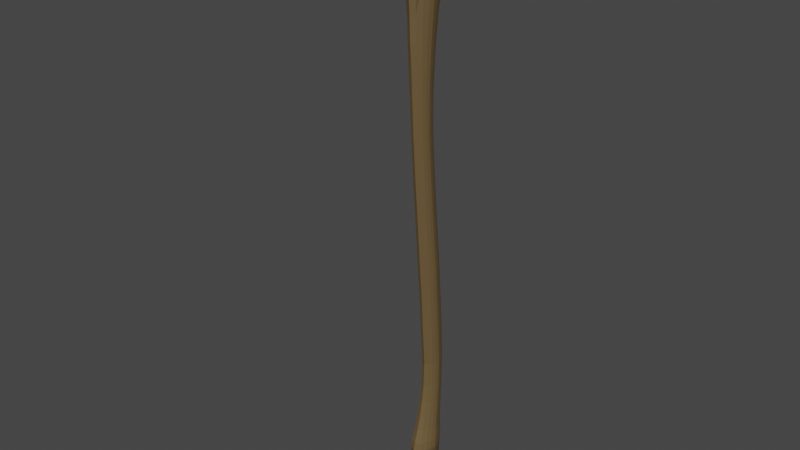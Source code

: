 # Source: axe.blend  (saved by Blender 2.82.7; exported with 4.5.12 LTS)
import bpy
from mathutils import Matrix  # noqa: F401  (used for matrix-valued properties, if any)

bpy.ops.wm.read_factory_settings(use_empty=True)
scene = bpy.context.scene
scene.name = 'Scene'

# ---- collections
col_collection = bpy.data.collections.new('Collection'); scene.collection.children.link(col_collection)

# ---- materials (node trees are filled in below, after node groups)
mat_axehandle = bpy.data.materials.new('AxeHandle')
mat_axehandle.use_transparent_shadow = False
mat_axehead = bpy.data.materials.new('AxeHead')
mat_axehead.use_transparent_shadow = False

# ---- material node trees
mat_axehandle.use_nodes = True; mat_axehandle.node_tree.nodes.clear()
_N = mat_axehandle.node_tree.nodes; _L = mat_axehandle.node_tree.links
n0 = _N.new('ShaderNodeOutputMaterial'); n0.name = 'Material Output'; n0.location = (300, 300)
n1 = _N.new('ShaderNodeBsdfPrincipled'); n1.name = 'Principled BSDF'; n1.location = (10, 300)
n1.distribution = 'GGX'
n1.subsurface_method = 'BURLEY'
n1.inputs[0].default_value = (0.1424, 0.09401, 0.03982, 1.0)
n1.inputs[3].default_value = 1.45
n1.inputs[27].default_value = (0.0, 0.0, 0.0, 1.0)
n1.inputs[28].default_value = 1.0
_L.new(n1.outputs[0], n0.inputs[0])
n0.is_active_output = True
mat_axehead.use_nodes = True; mat_axehead.node_tree.nodes.clear()
_N = mat_axehead.node_tree.nodes; _L = mat_axehead.node_tree.links
n0 = _N.new('ShaderNodeOutputMaterial'); n0.name = 'Material Output'; n0.location = (300, 300)
n1 = _N.new('ShaderNodeBsdfPrincipled'); n1.name = 'Principled BSDF'; n1.location = (10, 300)
n1.distribution = 'GGX'
n1.subsurface_method = 'BURLEY'
n1.inputs[0].default_value = (0.2957, 0.2957, 0.2957, 1.0)
n1.inputs[1].default_value = 1.0
n1.inputs[2].default_value = 0.3
n1.inputs[3].default_value = 1.45
n1.inputs[13].default_value = 1.0
n1.inputs[27].default_value = (0.0, 0.0, 0.0, 1.0)
n1.inputs[28].default_value = 1.0
_L.new(n1.outputs[0], n0.inputs[0])
n0.is_active_output = True

# ---- world
world_world = bpy.data.worlds.new('World'); scene.world = world_world
world_world.use_nodes = True; world_world.node_tree.nodes.clear()
_N = world_world.node_tree.nodes; _L = world_world.node_tree.links
n0 = _N.new('ShaderNodeOutputWorld'); n0.name = 'World Output'; n0.location = (300, 300)
n1 = _N.new('ShaderNodeBackground'); n1.name = 'Background'; n1.location = (10, 300)
n1.inputs[0].default_value = (0.05088, 0.05088, 0.05088, 1.0)
_L.new(n1.outputs[0], n0.inputs[0])
n0.is_active_output = True
world_world.color = (0.05088, 0.05088, 0.05088)
world_world.use_sun_shadow = False
world_world.sun_shadow_jitter_overblur = 0.0

# ---- meshes
me_cylinder = bpy.data.meshes.new('Cylinder')
me_cylinder.from_pydata([(0.0, -0.7659, 1.685), (0.0, -0.864, 2.314), (0.1215, 0.2129, 1.822), (0.1215, 0.1917, 2.289), (-0.1215, 0.2129, 1.822), (-0.1215, 0.1917, 2.289), (0.07865, -0.5106, 1.758), (0.07865, -0.5537, 2.283), (-0.07865, -0.5106, 1.758), (-0.07865, -0.5537, 2.283), (0.0, -0.8732, 2.231), (0.0, -0.878, 2.139), (0.0, -0.8715, 2.044), (0.0, -0.8576, 1.948), (0.0, -0.8397, 1.855), (0.0, -0.812, 1.77), (0.1215, 0.1948, 2.221), (0.1215, 0.1977, 2.157), (0.1215, 0.2007, 2.09), (0.1215, 0.2038, 2.023), (0.1215, 0.2068, 1.955), (0.1215, 0.2098, 1.89), (0.07865, -0.5459, 2.215), (0.07865, -0.5377, 2.141), (0.07865, -0.5298, 2.063), (0.07865, -0.5237, 1.981), (0.07865, -0.5193, 1.902), (0.07865, -0.5152, 1.828), (-0.1215, 0.1948, 2.221), (-0.1215, 0.1977, 2.157), (-0.1215, 0.2007, 2.09), (-0.1215, 0.2038, 2.023), (0.0, 0.2129, 1.822), (0.0, 0.1917, 2.289), (0.0, -0.5537, 2.283), (0.0, -0.5106, 1.758), (0.0, 0.2098, 1.89), (0.0, 0.2068, 1.955), (0.0, 0.2038, 2.023), (0.0, 0.2007, 2.09), (0.0, 0.1977, 2.157), (0.0, 0.1948, 2.221), (-0.1215, 0.2068, 1.955), (0.1118, -0.318, 1.792), (0.1118, -0.3518, 2.272), (-0.1215, 0.2098, 1.89), (-0.07865, -0.5459, 2.215), (-0.07865, -0.5377, 2.141), (0.1118, -0.3206, 1.855), (0.1118, -0.3242, 1.923), (0.1118, -0.328, 1.994), (0.1118, -0.333, 2.068), (0.1118, -0.3392, 2.139), (0.1118, -0.3457, 2.206), (-0.07865, -0.5298, 2.063), (-0.07865, -0.5237, 1.981), (-0.07865, -0.5193, 1.902), (-0.07865, -0.5152, 1.828), (0.0, -0.3518, 2.272), (0.0, -0.318, 1.792), (0.06299, -0.6262, 2.289), (0.04494, -0.7012, 2.299), (0.0256, -0.7737, 2.306), (0.0256, -0.6935, 1.709), (0.04494, -0.6351, 1.725), (0.06299, -0.5729, 1.741), (-0.1118, -0.318, 1.792), (-0.1118, -0.3518, 2.272), (-0.1118, -0.3206, 1.855), (-0.1118, -0.3242, 1.923), (-0.1118, -0.328, 1.994), (0.06299, -0.5862, 1.814), (0.04494, -0.6572, 1.799), (0.0256, -0.7244, 1.786), (0.06299, -0.5968, 1.891), (0.04494, -0.6744, 1.88), (0.0256, -0.752, 1.868), (0.06299, -0.6072, 1.973), (0.04494, -0.6906, 1.965), (0.0256, -0.7771, 1.956), (0.06299, -0.6152, 2.058), (0.04494, -0.7007, 2.053), (0.0256, -0.7906, 2.048), (0.06299, -0.6209, 2.141), (0.04494, -0.704, 2.14), (0.0256, -0.7918, 2.14), (0.06299, -0.6258, 2.219), (0.04494, -0.7057, 2.223), (0.0256, -0.7856, 2.227), (-0.1118, -0.333, 2.068), (-0.1118, -0.3392, 2.139), (-0.1118, -0.3457, 2.206), (-0.06299, -0.6262, 2.289), (-0.04494, -0.7012, 2.299), (-0.0256, -0.7737, 2.306), (-0.0256, -0.6935, 1.709), (0.0, -0.6262, 2.289), (0.0, -0.7012, 2.299), (-2.134e-11, -0.7737, 2.306), (0.0, -0.5729, 1.741), (0.0, -0.6351, 1.725), (-2.134e-11, -0.6935, 1.709), (-0.04494, -0.6351, 1.725), (-0.06299, -0.5729, 1.741), (-0.06299, -0.5862, 1.814), (-0.04494, -0.6572, 1.799), (-0.0256, -0.7244, 1.786), (-0.06299, -0.5968, 1.891), (-0.04494, -0.6744, 1.88), (-0.0256, -0.752, 1.868), (-0.06299, -0.6072, 1.973), (-0.04494, -0.6906, 1.965), (-0.0256, -0.7771, 1.956), (-0.06299, -0.6152, 2.058), (-0.04494, -0.7007, 2.053), (-0.0256, -0.7906, 2.048), (-0.06299, -0.6209, 2.141), (-0.04494, -0.704, 2.14), (-0.0256, -0.7918, 2.14), (-0.06299, -0.6258, 2.219), (-0.04494, -0.7057, 2.223), (-0.0256, -0.7856, 2.227), (0.0, 0.1522, -2.736), (0.01291, 0.09814, -2.775), (0.02019, 0.107, -2.769), (0.02439, 0.1154, -2.763), (0.0264, 0.1236, -2.757), (0.02439, 0.1318, -2.751), (0.0, 0.09452, -2.778), (-0.01291, 0.09814, -2.775), (-0.02019, 0.107, -2.769), (-0.02439, 0.1154, -2.763), (-0.0264, 0.1236, -2.757), (-0.02439, 0.1318, -2.751), (-0.02077, 0.1404, -2.745), (-0.01201, 0.1489, -2.739), (0.0, 0.1295, 1.628), (0.02077, 0.1404, -2.745), (0.01201, 0.1489, -2.739), (0.05769, -0.2196, 1.59), (0.0, -0.2429, 1.587), (-0.05769, -0.2196, 1.59), (-0.0775, -0.1621, 1.596), (-0.09962, -0.1082, 1.602), (-0.1102, -0.05536, 1.608), (-0.09962, -0.002543, 1.613), (-0.08053, 0.05319, 1.619), (-0.05292, 0.1078, 1.625), (0.0775, -0.1621, 1.596), (0.09962, -0.1082, 1.602), (0.1102, -0.05536, 1.608), (0.09962, -0.002543, 1.613), (0.08053, 0.05319, 1.619), (0.05292, 0.1078, 1.625), (0.0, -0.1463, -2.496), (-0.05842, -0.126, -2.496), (-0.09134, -0.07636, -2.495), (-0.1104, -0.02971, -2.495), (-0.1195, 0.01597, -2.494), (-0.1104, 0.06166, -2.494), (-0.09395, 0.1099, -2.493), (-0.05432, 0.1571, -2.493), (0.0, 0.1759, -2.493), (0.05842, -0.126, -2.496), (0.09134, -0.07636, -2.495), (0.1104, -0.02971, -2.495), (0.1195, 0.01597, -2.494), (0.1104, 0.06166, -2.494), (0.09395, 0.1099, -2.493), (0.05432, 0.1571, -2.493), (0.05876, -0.1206, -2.523), (0.05735, -0.1028, -2.557), (0.05603, -0.08296, -2.59), (0.05332, -0.05779, -2.625), (0.05031, -0.03858, -2.659), (0.04668, -0.01691, -2.687), (0.03874, 0.0148, -2.721), (0.02823, 0.04896, -2.754), (0.09098, -0.07117, -2.521), (0.08774, -0.05549, -2.553), (0.08494, -0.03794, -2.585), (0.08047, -0.01619, -2.618), (0.07596, -0.0003485, -2.651), (0.07075, 0.01779, -2.678), (0.05911, 0.04313, -2.712), (0.04348, 0.06935, -2.746), (0.1093, -0.02544, -2.52), (0.1044, -0.0126, -2.551), (0.09983, 0.002185, -2.582), (0.0935, 0.02042, -2.613), (0.08749, 0.03304, -2.645), (0.08116, 0.04806, -2.671), (0.06799, 0.068, -2.705), (0.05064, 0.08758, -2.739), (0.1178, 0.01936, -2.519), (0.1114, 0.02942, -2.548), (0.1054, 0.04147, -2.579), (0.09762, 0.05622, -2.609), (0.09053, 0.06564, -2.639), (0.08361, 0.07756, -2.664), (0.07022, 0.09223, -2.697), (0.05296, 0.1054, -2.731), (0.1085, 0.06395, -2.517), (0.1023, 0.07091, -2.546), (0.09634, 0.07995, -2.576), (0.08891, 0.09106, -2.604), (0.08228, 0.09728, -2.633), (0.07597, 0.1062, -2.657), (0.06393, 0.1159, -2.69), (0.04843, 0.1229, -2.724), (0.0, -0.1413, -2.524), (0.0, -0.1233, -2.559), (0.0, -0.1033, -2.593), (0.0, -0.07715, -2.629), (0.0, -0.05666, -2.663), (0.0, -0.03332, -2.692), (0.0, 0.001617, -2.726), (0.0, 0.03983, -2.758), (-0.05876, -0.1206, -2.523), (-0.05735, -0.1028, -2.557), (-0.05603, -0.08296, -2.59), (-0.05332, -0.05779, -2.625), (-0.05031, -0.03858, -2.659), (-0.04668, -0.01691, -2.687), (-0.03874, 0.0148, -2.721), (-0.02823, 0.04896, -2.754), (-0.09098, -0.07117, -2.521), (-0.08774, -0.05549, -2.553), (-0.08494, -0.03794, -2.585), (-0.08047, -0.01619, -2.618), (-0.07596, -0.0003485, -2.651), (-0.07075, 0.01779, -2.678), (-0.05911, 0.04313, -2.712), (-0.04348, 0.06935, -2.746), (-0.1093, -0.02544, -2.52), (-0.1044, -0.0126, -2.551), (-0.09983, 0.002185, -2.582), (-0.0935, 0.02042, -2.613), (-0.08749, 0.03304, -2.645), (-0.08116, 0.04806, -2.671), (-0.06799, 0.068, -2.705), (-0.05064, 0.08758, -2.739), (-0.1178, 0.01936, -2.519), (-0.1114, 0.02942, -2.548), (-0.1054, 0.04147, -2.579), (-0.09762, 0.05622, -2.609), (-0.09053, 0.06564, -2.639), (-0.08361, 0.07756, -2.664), (-0.07022, 0.09223, -2.697), (-0.05296, 0.1054, -2.731), (-0.1085, 0.06395, -2.517), (-0.1023, 0.07091, -2.546), (-0.09634, 0.07995, -2.576), (-0.08891, 0.09106, -2.604), (-0.08228, 0.09728, -2.633), (-0.07597, 0.1062, -2.657), (-0.06393, 0.1159, -2.69), (-0.04843, 0.1229, -2.724), (-0.09219, 0.1108, -2.516), (-0.08652, 0.114, -2.544), (-0.08099, 0.1193, -2.573), (-0.07423, 0.1259, -2.601), (-0.06828, 0.1283, -2.629), (-0.06284, 0.1339, -2.652), (-0.05293, 0.1387, -2.684), (-0.0404, 0.1401, -2.717), (-0.05321, 0.1566, -2.515), (-0.04976, 0.1561, -2.543), (-0.04636, 0.1575, -2.571), (-0.04227, 0.1598, -2.597), (-0.03872, 0.1583, -2.624), (-0.03555, 0.1607, -2.646), (-0.02998, 0.1608, -2.677), (-0.02301, 0.1568, -2.71), (0.0, 0.1634, -2.708), (0.0, 0.1694, -2.675), (0.0, 0.1712, -2.644), (0.0, 0.1701, -2.623), (0.0, 0.1731, -2.596), (0.0, 0.1727, -2.57), (0.0, 0.1728, -2.542), (0.0, 0.1748, -2.515), (0.09219, 0.1108, -2.516), (0.08652, 0.114, -2.544), (0.08099, 0.1193, -2.573), (0.07423, 0.1259, -2.601), (0.06828, 0.1283, -2.629), (0.06284, 0.1339, -2.652), (0.05293, 0.1387, -2.684), (0.0, 0.05807, -2.772), (-0.02255, 0.06506, -2.768), (-0.0349, 0.08111, -2.76), (-0.04113, 0.09569, -2.753), (-0.0435, 0.1099, -2.745), (-0.03992, 0.124, -2.738), (-0.03352, 0.1382, -2.731), (-0.0192, 0.152, -2.724), (0.0, 0.1575, -2.721), (0.0, 0.199, -1.65), (0.0404, 0.1401, -2.717), (0.05321, 0.1566, -2.515), (0.04976, 0.1561, -2.543), (0.04636, 0.1575, -2.571), (0.04227, 0.1598, -2.597), (0.03872, 0.1583, -2.624), (0.03555, 0.1607, -2.646), (0.0, -0.01314, -1.665), (-0.0386, 0.0001768, -1.664), (-0.06035, 0.03289, -1.661), (-0.07292, 0.06361, -1.659), (-0.07892, 0.0937, -1.657), (-0.07292, 0.1238, -1.655), (-0.06207, 0.1555, -1.653), (-0.03589, 0.1866, -1.65), (0.02998, 0.1608, -2.677), (0.02301, 0.1568, -2.71), (0.0, -0.02069, -1.893), (-0.03988, -0.006914, -1.892), (-0.06235, 0.02693, -1.891), (-0.07533, 0.05872, -1.889), (-0.08154, 0.08984, -1.888), (-0.07533, 0.121, -1.887), (-0.06413, 0.1538, -1.885), (-0.03708, 0.186, -1.884), (0.0, 0.1988, -1.883), (0.02255, 0.06506, -2.768), (0.0349, 0.08111, -2.76), (0.04113, 0.09569, -2.753), (0.0, -0.06793, -2.194), (-0.04592, -0.05205, -2.194), (-0.0718, -0.01303, -2.193), (-0.08675, 0.02361, -2.192), (-0.0939, 0.0595, -2.191), (-0.08675, 0.09538, -2.19), (-0.07385, 0.1332, -2.189), (-0.0427, 0.1703, -2.188), (0.0, 0.1851, -2.188), (0.0, 0.1915, -2.036), (0.0435, 0.1099, -2.745), (0.03992, 0.124, -2.738), (0.03352, 0.1382, -2.731), (0.0192, 0.152, -2.724), (0.0, -0.03943, -2.044), (-0.04193, -0.02493, -2.043), (-0.06556, 0.01068, -2.042), (-0.07921, 0.04412, -2.041), (-0.08574, 0.07687, -2.04), (-0.07921, 0.1096, -2.038), (-0.06743, 0.1442, -2.037), (-0.03899, 0.178, -2.036), (0.0386, 0.0001768, -1.664), (0.06035, 0.03289, -1.661), (0.07292, 0.06361, -1.659), (0.07892, 0.0937, -1.657), (0.07292, 0.1238, -1.655), (0.06207, 0.1555, -1.653), (0.03589, 0.1866, -1.65), (0.0, -0.1334, -2.424), (-0.05673, -0.1137, -2.424), (-0.08869, -0.0655, -2.423), (-0.1072, -0.02021, -2.423), (-0.116, 0.02414, -2.422), (-0.1072, 0.06849, -2.422), (-0.09122, 0.1153, -2.421), (-0.05274, 0.1611, -2.42), (0.0, 0.1794, -2.42), (0.0, 0.1783, -2.304), (0.03988, -0.006914, -1.892), (0.06235, 0.02693, -1.891), (0.07533, 0.05872, -1.889), (0.08154, 0.08984, -1.888), (0.07533, 0.121, -1.887), (0.06413, 0.1538, -1.885), (0.0, -0.09667, -2.309), (-0.04989, -0.07941, -2.309), (-0.078, -0.037, -2.308), (-0.09425, 0.002819, -2.307), (-0.102, 0.04182, -2.307), (-0.09425, 0.08082, -2.306), (-0.08023, 0.122, -2.305), (-0.04639, 0.1623, -2.304), (0.0, 0.1401, -0.7609), (0.03708, 0.186, -1.884), (0.04592, -0.05205, -2.194), (0.0718, -0.01303, -2.193), (0.08675, 0.02361, -2.192), (0.0939, 0.0595, -2.191), (0.0, -0.07779, -0.7852), (-0.03979, -0.06412, -0.7836), (-0.06221, -0.03051, -0.7799), (-0.07516, 0.001048, -0.7764), (-0.08135, 0.03195, -0.7729), (-0.07516, 0.06286, -0.7695), (-0.06398, 0.09547, -0.7658), (-0.03699, 0.1274, -0.7623), (0.08675, 0.09538, -2.19), (0.07385, 0.1332, -2.189), (0.0427, 0.1703, -2.188), (0.04193, -0.02493, -2.043), (0.0, -0.03362, -1.375), (-0.03981, -0.01991, -1.374), (-0.06224, 0.01379, -1.371), (-0.07519, 0.04544, -1.369), (-0.08139, 0.07643, -1.366), (-0.07519, 0.1074, -1.363), (-0.06401, 0.1401, -1.361), (-0.03701, 0.1721, -1.358), (0.0, 0.1849, -1.357), (0.0, 0.1619, -1.06), (0.06556, 0.01068, -2.042), (0.07921, 0.04412, -2.041), (0.08574, 0.07687, -2.04), (0.07921, 0.1096, -2.038), (0.06743, 0.1442, -2.037), (0.03899, 0.178, -2.036), (0.0, -0.05205, -1.079), (-0.039, -0.03862, -1.078), (-0.06098, -0.00562, -1.075), (-0.07368, 0.02537, -1.072), (-0.07975, 0.05572, -1.069), (-0.07368, 0.08607, -1.067), (-0.06272, 0.1181, -1.064), (-0.03626, 0.1494, -1.061), (0.0, 0.03411, 0.4226), (0.05673, -0.1137, -2.424), (0.08869, -0.0655, -2.423), (0.1072, -0.02021, -2.423), (0.116, 0.02414, -2.422), (0.1072, 0.06849, -2.422), (0.09122, 0.1153, -2.421), (0.05274, 0.1611, -2.42), (0.0, -0.1739, 0.4119), (-0.03778, -0.1608, 0.4126), (-0.05906, -0.1288, 0.4142), (-0.07136, -0.09864, 0.4158), (-0.07724, -0.06914, 0.4173), (-0.07136, -0.03964, 0.4188), (-0.06074, -0.00851, 0.4204), (-0.03512, 0.02197, 0.422), (0.04989, -0.07941, -2.309), (0.078, -0.037, -2.308), (0.09425, 0.002819, -2.307), (0.102, 0.04182, -2.307), (0.0, -0.1167, -0.3022), (-0.0381, -0.1035, -0.3011), (-0.05957, -0.0713, -0.2982), (-0.07197, -0.04102, -0.2956), (-0.0779, -0.01136, -0.2929), (-0.07197, 0.0183, -0.2903), (-0.06126, 0.04959, -0.2876), (-0.03542, 0.08023, -0.2849), (0.0, 0.09243, -0.2838), (0.0, 0.06073, 0.06941), (0.09425, 0.08082, -2.306), (0.08023, 0.122, -2.305), (0.04639, 0.1623, -2.304), (0.03979, -0.06412, -0.7836), (0.06221, -0.03051, -0.7799), (0.0, -0.1478, 0.05484), (-0.03794, -0.1347, 0.05575), (-0.05931, -0.1026, 0.058), (-0.07166, -0.07237, 0.06011), (-0.07757, -0.04279, 0.06217), (-0.07166, -0.01321, 0.06424), (-0.061, 0.018, 0.06642), (-0.03527, 0.04856, 0.06856), (0.0, 0.02791, 0.7672), (0.07516, 0.001048, -0.7764), (0.08135, 0.03195, -0.7729), (0.07516, 0.06286, -0.7695), (0.06398, 0.09547, -0.7658), (0.03699, 0.1274, -0.7623), (0.03981, -0.01991, -1.374), (0.0, -0.1929, 0.7526), (-0.04015, -0.1791, 0.7535), (-0.06278, -0.145, 0.7558), (-0.07585, -0.113, 0.7579), (-0.0821, -0.08171, 0.76), (-0.07585, -0.05039, 0.762), (-0.06457, -0.01734, 0.7642), (-0.03733, 0.01502, 0.7664), (0.0, 0.05829, 1.193), (0.06224, 0.01379, -1.371), (0.07519, 0.04544, -1.369), (0.08139, 0.07643, -1.366), (0.07519, 0.1074, -1.363), (0.06401, 0.1401, -1.361), (0.03701, 0.1721, -1.358), (0.0, -0.2203, 1.174), (-0.04306, -0.2028, 1.175), (-0.0716, -0.1599, 1.178), (-0.08809, -0.1195, 1.181), (-0.09597, -0.07999, 1.184), (-0.08809, -0.04048, 1.186), (-0.07385, 0.001211, 1.189), (-0.0395, 0.04203, 1.192), (0.039, -0.03862, -1.078), (0.06098, -0.00562, -1.075), (0.07368, 0.02537, -1.072), (0.07975, 0.05572, -1.069), (0.07368, 0.08607, -1.067), (0.0, -0.2054, 0.9636), (-0.04405, -0.1902, 0.9646), (-0.06887, -0.1528, 0.9672), (-0.08321, -0.1178, 0.9695), (-0.09006, -0.0834, 0.9719), (-0.08321, -0.04904, 0.9742), (-0.07083, -0.01278, 0.9766), (-0.04095, 0.02272, 0.979), (0.0, 0.03686, 0.98), (0.0, 0.08569, 1.41), (0.06272, 0.1181, -1.064), (0.03626, 0.1494, -1.061), (0.03778, -0.1608, 0.4126), (0.05906, -0.1288, 0.4142), (0.07136, -0.09864, 0.4158), (0.0, -0.2284, 1.381), (-0.04434, -0.2087, 1.383), (-0.07658, -0.1603, 1.387), (-0.0952, -0.1148, 1.392), (-0.1041, -0.07022, 1.396), (-0.0952, -0.02567, 1.4), (-0.07913, 0.02133, 1.404), (-0.04032, 0.06736, 1.408), (0.07724, -0.06914, 0.4173), (0.07136, -0.03964, 0.4188), (0.06074, -0.00851, 0.4204), (0.03512, 0.02197, 0.422), (0.0381, -0.1035, -0.3011), (0.05957, -0.0713, -0.2982), (0.07197, -0.04102, -0.2956), (0.0779, -0.01136, -0.2929), (0.07197, 0.0183, -0.2903), (0.06126, 0.04959, -0.2876), (0.03542, 0.08023, -0.2849), (0.03794, -0.1347, 0.05575), (0.05931, -0.1026, 0.058), (0.07166, -0.07237, 0.06011), (0.07757, -0.04279, 0.06217), (0.07166, -0.01321, 0.06424), (0.061, 0.018, 0.06642), (0.03527, 0.04856, 0.06856), (0.04015, -0.1791, 0.7535), (0.06278, -0.145, 0.7558), (0.07585, -0.113, 0.7579), (0.0821, -0.08171, 0.76), (0.07585, -0.05039, 0.762), (0.06457, -0.01734, 0.7642), (0.03733, 0.01502, 0.7664), (0.04306, -0.2028, 1.175), (0.0716, -0.1599, 1.178), (0.08809, -0.1195, 1.181), (0.09597, -0.07999, 1.184), (0.08809, -0.04048, 1.186), (0.07385, 0.001211, 1.189), (0.0395, 0.04203, 1.192), (0.04405, -0.1902, 0.9646), (0.06887, -0.1528, 0.9672), (0.08321, -0.1178, 0.9695), (0.09006, -0.0834, 0.9719), (0.08321, -0.04904, 0.9742), (0.07083, -0.01278, 0.9766), (0.04095, 0.02272, 0.979), (0.04434, -0.2087, 1.383), (0.07658, -0.1603, 1.387), (0.0952, -0.1148, 1.392), (0.1041, -0.07022, 1.396), (0.0952, -0.02567, 1.4), (0.07913, 0.02133, 1.404), (0.04032, 0.06736, 1.408), (-2.303e-07, 0.1167, 2.301), (0.05698, -0.2307, 2.289), (0.07639, -0.1735, 2.291), (0.09827, -0.1198, 2.293), (0.1087, -0.06729, 2.294), (0.09827, -0.01473, 2.296), (-2.303e-07, -0.2539, 2.288), (-0.05698, -0.2307, 2.289), (-0.07639, -0.1735, 2.291), (-0.09828, -0.1198, 2.293), (-0.1087, -0.06729, 2.294), (-0.09828, -0.01473, 2.296), (-0.07939, 0.04073, 2.298), (-0.05226, 0.09503, 2.3), (0.07939, 0.04073, 2.298), (0.05226, 0.09503, 2.3), (0.0, 0.1124, 1.816), (0.07658, -0.1777, 1.8), (0.0571, -0.2349, 1.796), (0.0, -0.2581, 1.795), (0.05236, 0.09082, 1.815), (0.07957, 0.03652, 1.812), (0.09849, -0.01893, 1.809), (0.109, -0.07149, 1.806), (0.0985, -0.1241, 1.803), (-0.07658, -0.1777, 1.8), (-0.0571, -0.2349, 1.796), (-0.05236, 0.09082, 1.815), (-0.07957, 0.03652, 1.812), (-0.09849, -0.01893, 1.809), (-0.109, -0.07149, 1.806), (-0.0985, -0.1241, 1.803), (0.0, 0.1164, 2.286), (0.05698, -0.2309, 2.276), (0.0, -0.2541, 2.275), (-0.05226, 0.09479, 2.286), (-0.07939, 0.04049, 2.284), (-0.09828, -0.01496, 2.282), (-0.1087, -0.06751, 2.281), (-0.09828, -0.1201, 2.279), (-0.07639, -0.1737, 2.278), (0.05226, 0.09479, 2.286), (0.07939, 0.04049, 2.284), (0.09827, -0.01496, 2.282), (0.1087, -0.06751, 2.281), (0.09827, -0.1201, 2.279), (0.07639, -0.1737, 2.278), (-0.05698, -0.2309, 2.276)], [], [(66, 8, 57, 68), (41, 33, 3, 16), (88, 62, 1, 10), (115, 12, 11, 118), (101, 63, 0), (5, 67, 58, 604, 617, 610, 609, 608, 607, 606, 605, 602, 33), (69, 56, 55, 70), (59, 43, 6, 35), (53, 44, 7, 22), (91, 46, 9, 67), (121, 10, 1, 94), (59, 35, 8, 66), (43, 48, 27, 6), (48, 49, 26, 27), (49, 50, 25, 26), (50, 51, 24, 25), (51, 52, 23, 24), (52, 53, 22, 23), (118, 11, 10, 121), (90, 47, 46, 91), (94, 1, 98), (67, 9, 34, 58), (37, 42, 31, 38), (38, 31, 30, 39), (63, 73, 15, 0), (73, 76, 14, 15), (76, 79, 13, 14), (79, 82, 12, 13), (82, 85, 11, 12), (85, 88, 10, 11), (32, 36, 21, 2), (36, 37, 20, 21), (37, 38, 19, 20), (38, 39, 18, 19), (39, 40, 17, 18), (40, 41, 16, 17), (106, 15, 14, 109), (119, 120, 93, 92), (101, 0, 95), (92, 93, 97, 96), (105, 106, 109, 108), (8, 103, 104, 57), (54, 113, 116, 47), (110, 111, 114, 113), (62, 98, 1), (120, 121, 94, 93), (93, 94, 98, 97), (44, 58, 34, 7), (41, 28, 5, 33), (68, 57, 56, 69), (3, 33, 602, 611, 612, 613, 614, 615, 616, 603, 604, 58, 44), (95, 0, 15, 106), (32, 4, 45, 36), (36, 45, 42, 37), (39, 30, 29, 40), (40, 29, 28, 41), (89, 54, 47, 90), (109, 14, 13, 112), (17, 16, 53, 52), (18, 17, 52, 51), (19, 18, 51, 50), (20, 19, 50, 49), (21, 20, 49, 48), (2, 21, 48, 43), (16, 3, 44, 53), (32, 2, 43, 59, 589, 588, 587, 594, 593, 592, 591, 590, 586), (70, 55, 54, 89), (112, 13, 12, 115), (42, 69, 70, 31), (4, 66, 68, 45), (32, 586, 597, 598, 599, 600, 601, 595, 596, 589, 59, 66, 4), (103, 102, 105, 104), (35, 99, 103, 8), (100, 101, 95, 102), (7, 34, 96, 60), (60, 96, 97, 61), (61, 97, 98, 62), (113, 114, 117, 116), (114, 115, 118, 117), (55, 110, 113, 54), (47, 116, 119, 46), (116, 117, 120, 119), (117, 118, 121, 120), (111, 112, 115, 114), (107, 108, 111, 110), (57, 104, 107, 56), (56, 107, 110, 55), (108, 109, 112, 111), (104, 105, 108, 107), (45, 68, 69, 42), (28, 91, 67, 5), (9, 92, 96, 34), (102, 95, 106, 105), (99, 100, 102, 103), (46, 119, 92, 9), (23, 22, 86, 83), (83, 86, 87, 84), (84, 87, 88, 85), (24, 23, 83, 80), (80, 83, 84, 81), (81, 84, 85, 82), (25, 24, 80, 77), (77, 80, 81, 78), (78, 81, 82, 79), (26, 25, 77, 74), (74, 77, 78, 75), (75, 78, 79, 76), (27, 26, 74, 71), (71, 74, 75, 72), (72, 75, 76, 73), (6, 27, 71, 65), (65, 71, 72, 64), (64, 72, 73, 63), (31, 70, 89, 30), (30, 89, 90, 29), (29, 90, 91, 28), (35, 6, 65, 99), (99, 65, 64, 100), (100, 64, 63, 101), (22, 7, 60, 86), (86, 60, 61, 87), (87, 61, 62, 88), (148, 149, 594, 587), (149, 150, 593, 594), (150, 151, 592, 593), (151, 152, 591, 592), (152, 153, 590, 591), (153, 136, 586, 590), (569, 510, 136, 153), (140, 589, 596, 141), (141, 596, 595, 142), (142, 595, 601, 143), (143, 601, 600, 144), (144, 600, 599, 145), (145, 599, 598, 146), (146, 598, 597, 147), (147, 597, 586, 136), (140, 139, 588, 589), (523, 147, 136, 510), (522, 146, 147, 523), (521, 145, 146, 522), (520, 144, 145, 521), (519, 143, 144, 520), (518, 142, 143, 519), (517, 141, 142, 518), (516, 140, 141, 517), (553, 554, 568, 567), (554, 555, 569, 568), (551, 552, 566, 565), (549, 550, 564, 563), (473, 542, 556, 501), (543, 544, 558, 557), (545, 546, 560, 559), (547, 548, 562, 561), (568, 569, 153, 152), (170, 178, 164, 163), (315, 274, 275, 314), (299, 315, 314, 288), (209, 299, 288, 208), (201, 209, 208, 200), (193, 201, 200, 192), (192, 200, 199, 191), (210, 154, 155, 218), (218, 155, 156, 226), (226, 156, 157, 234), (234, 157, 158, 242), (242, 158, 159, 250), (250, 159, 160, 258), (258, 160, 161, 266), (266, 161, 162, 281), (296, 273, 274, 297), (273, 272, 275, 274), (272, 271, 276, 275), (271, 270, 277, 276), (270, 269, 278, 277), (269, 268, 279, 278), (268, 267, 280, 279), (267, 266, 281, 280), (295, 265, 273, 296), (265, 264, 272, 273), (264, 263, 271, 272), (263, 262, 270, 271), (262, 261, 269, 270), (261, 260, 268, 269), (260, 259, 267, 268), (259, 258, 266, 267), (294, 257, 265, 295), (257, 256, 264, 265), (256, 255, 263, 264), (255, 254, 262, 263), (254, 253, 261, 262), (253, 252, 260, 261), (252, 251, 259, 260), (251, 250, 258, 259), (293, 249, 257, 294), (249, 248, 256, 257), (248, 247, 255, 256), (247, 246, 254, 255), (246, 245, 253, 254), (245, 244, 252, 253), (244, 243, 251, 252), (243, 242, 250, 251), (292, 241, 249, 293), (241, 240, 248, 249), (240, 239, 247, 248), (239, 238, 246, 247), (238, 237, 245, 246), (237, 236, 244, 245), (236, 235, 243, 244), (235, 234, 242, 243), (291, 233, 241, 292), (233, 232, 240, 241), (232, 231, 239, 240), (231, 230, 238, 239), (230, 229, 237, 238), (229, 228, 236, 237), (228, 227, 235, 236), (227, 226, 234, 235), (290, 225, 233, 291), (225, 224, 232, 233), (224, 223, 231, 232), (223, 222, 230, 231), (222, 221, 229, 230), (221, 220, 228, 229), (220, 219, 227, 228), (219, 218, 226, 227), (289, 217, 225, 290), (217, 216, 224, 225), (216, 215, 223, 224), (215, 214, 222, 223), (214, 213, 221, 222), (213, 212, 220, 221), (212, 211, 219, 220), (211, 210, 218, 219), (213, 173, 172, 212), (179, 187, 186, 178), (181, 189, 188, 180), (183, 191, 190, 182), (185, 193, 192, 184), (187, 195, 194, 186), (189, 197, 196, 188), (191, 199, 198, 190), (212, 172, 171, 211), (325, 326, 185, 177), (180, 188, 187, 179), (182, 190, 189, 181), (184, 192, 191, 183), (326, 327, 193, 185), (188, 196, 195, 187), (190, 198, 197, 189), (215, 175, 174, 214), (327, 338, 201, 193), (195, 203, 202, 194), (196, 204, 203, 195), (197, 205, 204, 196), (198, 206, 205, 197), (199, 207, 206, 198), (200, 208, 207, 199), (217, 177, 176, 216), (338, 339, 209, 201), (203, 283, 282, 202), (204, 284, 283, 203), (205, 285, 284, 204), (206, 286, 285, 205), (207, 287, 286, 206), (208, 288, 287, 207), (171, 179, 178, 170), (339, 340, 299, 209), (283, 301, 300, 282), (284, 302, 301, 283), (285, 303, 302, 284), (286, 304, 303, 285), (287, 305, 304, 286), (288, 314, 305, 287), (173, 181, 180, 172), (340, 341, 315, 299), (301, 280, 281, 300), (302, 279, 280, 301), (303, 278, 279, 302), (304, 277, 278, 303), (305, 276, 277, 304), (314, 275, 276, 305), (175, 183, 182, 174), (341, 297, 274, 315), (300, 281, 162, 169), (282, 300, 169, 168), (202, 282, 168, 167), (194, 202, 167, 166), (186, 194, 166, 165), (178, 186, 165, 164), (177, 185, 184, 176), (210, 170, 163, 154), (516, 563, 139, 140), (563, 564, 148, 139), (564, 565, 149, 148), (565, 566, 150, 149), (566, 567, 151, 150), (567, 568, 152, 151), (176, 184, 183, 175), (174, 182, 181, 173), (172, 180, 179, 171), (289, 325, 177, 217), (216, 176, 175, 215), (214, 174, 173, 213), (211, 171, 170, 210), (128, 123, 325, 289), (128, 289, 290, 129), (129, 290, 291, 130), (130, 291, 292, 131), (131, 292, 293, 132), (132, 293, 294, 133), (133, 294, 295, 134), (134, 295, 296, 135), (135, 296, 297, 122), (123, 124, 326, 325), (124, 125, 327, 326), (125, 126, 338, 327), (126, 127, 339, 338), (127, 137, 340, 339), (137, 138, 341, 340), (138, 122, 297, 341), (316, 367, 350, 306), (316, 306, 307, 317), (317, 307, 308, 318), (318, 308, 309, 319), (319, 309, 310, 320), (320, 310, 311, 321), (321, 311, 312, 322), (322, 312, 313, 323), (323, 313, 298, 324), (349, 323, 324, 337), (348, 322, 323, 349), (347, 321, 322, 348), (346, 320, 321, 347), (345, 319, 320, 346), (344, 318, 319, 345), (343, 317, 318, 344), (342, 316, 317, 343), (409, 410, 369, 368), (398, 409, 368, 367), (411, 412, 371, 370), (413, 414, 382, 372), (382, 324, 298, 356), (371, 372, 355, 354), (369, 370, 353, 352), (367, 368, 351, 350), (383, 384, 409, 398), (385, 386, 411, 410), (395, 396, 413, 412), (397, 336, 337, 414), (168, 169, 430, 429), (166, 167, 428, 427), (164, 165, 426, 425), (163, 164, 425, 424), (373, 328, 329, 374), (374, 329, 330, 375), (375, 330, 331, 376), (376, 331, 332, 377), (377, 332, 333, 378), (378, 333, 334, 379), (379, 334, 335, 380), (380, 335, 336, 366), (368, 369, 352, 351), (370, 371, 354, 353), (372, 382, 356, 355), (414, 337, 324, 382), (412, 413, 372, 371), (410, 411, 370, 369), (342, 398, 367, 316), (373, 439, 383, 328), (328, 342, 343, 329), (329, 343, 344, 330), (330, 344, 345, 331), (331, 345, 346, 332), (332, 346, 347, 333), (333, 347, 348, 334), (334, 348, 349, 335), (335, 349, 337, 336), (161, 364, 365, 162), (160, 363, 364, 161), (159, 362, 363, 160), (158, 361, 362, 159), (157, 360, 361, 158), (156, 359, 360, 157), (155, 358, 359, 156), (154, 357, 358, 155), (455, 366, 336, 397), (328, 383, 398, 342), (454, 455, 397, 396), (453, 454, 396, 395), (442, 453, 395, 386), (441, 442, 386, 385), (440, 441, 385, 384), (439, 440, 384, 383), (364, 380, 366, 365), (363, 379, 380, 364), (362, 378, 379, 363), (361, 377, 378, 362), (360, 376, 377, 361), (359, 375, 376, 360), (358, 374, 375, 359), (357, 373, 374, 358), (154, 163, 424, 357), (430, 365, 366, 455), (165, 166, 427, 426), (167, 168, 429, 428), (169, 162, 365, 430), (396, 397, 414, 413), (386, 395, 412, 411), (384, 385, 410, 409), (496, 497, 457, 456), (498, 499, 468, 467), (500, 511, 470, 469), (512, 408, 381, 471), (355, 356, 487, 486), (353, 354, 485, 484), (351, 352, 483, 482), (350, 351, 482, 472), (415, 387, 388, 416), (416, 388, 389, 417), (417, 389, 390, 418), (418, 390, 391, 419), (419, 391, 392, 420), (420, 392, 393, 421), (421, 393, 394, 422), (422, 394, 381, 408), (313, 406, 407, 298), (312, 405, 406, 313), (311, 404, 405, 312), (310, 403, 404, 311), (309, 402, 403, 310), (308, 401, 402, 309), (307, 400, 401, 308), (306, 399, 400, 307), (357, 424, 439, 373), (415, 496, 456, 387), (424, 425, 440, 439), (425, 426, 441, 440), (426, 427, 442, 441), (427, 428, 453, 442), (428, 429, 454, 453), (429, 430, 455, 454), (406, 422, 408, 407), (405, 421, 422, 406), (404, 420, 421, 405), (403, 419, 420, 404), (402, 418, 419, 403), (401, 417, 418, 402), (400, 416, 417, 401), (399, 415, 416, 400), (306, 350, 472, 399), (487, 407, 408, 512), (352, 353, 484, 483), (354, 355, 486, 485), (356, 298, 407, 487), (511, 512, 471, 470), (499, 500, 469, 468), (497, 498, 467, 457), (535, 536, 514, 513), (537, 538, 524, 515), (539, 540, 526, 525), (541, 452, 423, 527), (470, 471, 534, 533), (468, 469, 532, 531), (457, 467, 530, 529), (456, 457, 529, 528), (458, 431, 432, 459), (459, 432, 433, 460), (460, 433, 434, 461), (461, 434, 435, 462), (462, 435, 436, 463), (463, 436, 437, 464), (464, 437, 438, 465), (465, 438, 423, 452), (394, 450, 451, 381), (393, 449, 450, 394), (392, 448, 449, 393), (391, 447, 448, 392), (390, 446, 447, 391), (389, 445, 446, 390), (388, 444, 445, 389), (387, 443, 444, 388), (399, 472, 496, 415), (458, 535, 513, 431), (472, 482, 497, 496), (482, 483, 498, 497), (483, 484, 499, 498), (484, 485, 500, 499), (485, 486, 511, 500), (486, 487, 512, 511), (450, 465, 452, 451), (449, 464, 465, 450), (448, 463, 464, 449), (447, 462, 463, 448), (446, 461, 462, 447), (445, 460, 461, 446), (444, 459, 460, 445), (443, 458, 459, 444), (387, 456, 528, 443), (534, 451, 452, 541), (467, 468, 531, 530), (469, 470, 533, 532), (471, 381, 451, 534), (540, 541, 527, 526), (538, 539, 525, 524), (536, 537, 515, 514), (533, 534, 541, 540), (532, 533, 540, 539), (531, 532, 539, 538), (530, 531, 538, 537), (529, 530, 537, 536), (528, 529, 536, 535), (443, 528, 535, 458), (431, 513, 542, 473), (431, 473, 474, 432), (432, 474, 475, 433), (433, 475, 476, 434), (434, 476, 477, 435), (435, 477, 478, 436), (436, 478, 479, 437), (437, 479, 480, 438), (438, 480, 466, 423), (513, 514, 543, 542), (515, 524, 545, 544), (525, 526, 547, 546), (527, 423, 466, 548), (556, 557, 550, 549), (558, 559, 552, 551), (560, 561, 554, 553), (561, 562, 555, 554), (501, 488, 489, 502), (502, 489, 490, 503), (503, 490, 491, 504), (504, 491, 492, 505), (505, 492, 493, 506), (506, 493, 494, 507), (507, 494, 495, 508), (508, 495, 481, 509), (480, 508, 509, 466), (479, 507, 508, 480), (478, 506, 507, 479), (477, 505, 506, 478), (476, 504, 505, 477), (475, 503, 504, 476), (474, 502, 503, 475), (473, 501, 502, 474), (562, 509, 481, 555), (548, 466, 509, 562), (559, 560, 553, 552), (557, 558, 551, 550), (501, 556, 549, 488), (526, 527, 548, 547), (524, 525, 546, 545), (514, 515, 544, 543), (546, 547, 561, 560), (544, 545, 559, 558), (542, 543, 557, 556), (488, 549, 563, 516), (550, 551, 565, 564), (552, 553, 567, 566), (555, 481, 510, 569), (138, 137, 127, 126, 125, 124, 123, 128, 122), (488, 516, 517, 489), (489, 517, 518, 490), (490, 518, 519, 491), (491, 519, 520, 492), (492, 520, 521, 493), (493, 521, 522, 494), (494, 522, 523, 495), (495, 523, 510, 481), (139, 148, 587, 588), (135, 122, 128, 129, 130, 131, 132, 133, 134), (570, 576, 571, 572, 573, 574, 575, 584, 585), (570, 583, 582, 581, 580, 579, 578, 577, 576), (614, 613, 575, 574), (605, 606, 582, 583), (612, 611, 585, 584), (610, 617, 577, 578), (609, 610, 578, 579), (607, 608, 580, 581), (617, 604, 576, 577), (603, 616, 572, 571), (613, 612, 584, 575), (615, 614, 574, 573), (611, 602, 570, 585), (604, 603, 571, 576), (608, 609, 579, 580), (602, 605, 583, 570), (606, 607, 581, 582), (616, 615, 573, 572)])
me_cylinder.polygons.foreach_set('material_index', [1, 1, 1, 1, 1, 1, 1, 1, 1, 1, 1, 1, 1, 1, 1, 1, 1, 1, 1, 1, 1, 1, 1, 1, 1, 1, 1, 1, 1, 1, 1, 1, 1, 1, 1, 1, 1, 1, 1, 1, 1, 1, 1, 1, 1, 1, 1, 1, 1, 1, 1, 1, 1, 1, 1, 1, 1, 1, 1, 1, 1, 1, 1, 1, 1, 1, 1, 1, 1, 1, 1, 1, 1, 1, 1, 1, 1, 1, 1, 1, 1, 1, 1, 1, 1, 1, 1, 1, 1, 1, 1, 1, 1, 1, 1, 1, 1, 1, 1, 1, 1, 1, 1, 1, 1, 1, 1, 1, 1, 1, 1, 1, 1, 1, 1, 1, 1, 1, 1, 1, 1, 1, 0, 0, 0, 0, 0, 0, 0, 0, 0, 0, 0, 0, 0, 0, 0, 0, 0, 0, 0, 0, 0, 0, 0, 0, 0, 0, 0, 0, 0, 0, 0, 0, 0, 0, 0, 0, 0, 0, 0, 0, 0, 0, 0, 0, 0, 0, 0, 0, 0, 0, 0, 0, 0, 0, 0, 0, 0, 0, 0, 0, 0, 0, 0, 0, 0, 0, 0, 0, 0, 0, 0, 0, 0, 0, 0, 0, 0, 0, 0, 0, 0, 0, 0, 0, 0, 0, 0, 0, 0, 0, 0, 0, 0, 0, 0, 0, 0, 0, 0, 0, 0, 0, 0, 0, 0, 0, 0, 0, 0, 0, 0, 0, 0, 0, 0, 0, 0, 0, 0, 0, 0, 0, 0, 0, 0, 0, 0, 0, 0, 0, 0, 0, 0, 0, 0, 0, 0, 0, 0, 0, 0, 0, 0, 0, 0, 0, 0, 0, 0, 0, 0, 0, 0, 0, 0, 0, 0, 0, 0, 0, 0, 0, 0, 0, 0, 0, 0, 0, 0, 0, 0, 0, 0, 0, 0, 0, 0, 0, 0, 0, 0, 0, 0, 0, 0, 0, 0, 0, 0, 0, 0, 0, 0, 0, 0, 0, 0, 0, 0, 0, 0, 0, 0, 0, 0, 0, 0, 0, 0, 0, 0, 0, 0, 0, 0, 0, 0, 0, 0, 0, 0, 0, 0, 0, 0, 0, 0, 0, 0, 0, 0, 0, 0, 0, 0, 0, 0, 0, 0, 0, 0, 0, 0, 0, 0, 0, 0, 0, 0, 0, 0, 0, 0, 0, 0, 0, 0, 0, 0, 0, 0, 0, 0, 0, 0, 0, 0, 0, 0, 0, 0, 0, 0, 0, 0, 0, 0, 0, 0, 0, 0, 0, 0, 0, 0, 0, 0, 0, 0, 0, 0, 0, 0, 0, 0, 0, 0, 0, 0, 0, 0, 0, 0, 0, 0, 0, 0, 0, 0, 0, 0, 0, 0, 0, 0, 0, 0, 0, 0, 0, 0, 0, 0, 0, 0, 0, 0, 0, 0, 0, 0, 0, 0, 0, 0, 0, 0, 0, 0, 0, 0, 0, 0, 0, 0, 0, 0, 0, 0, 0, 0, 0, 0, 0, 0, 0, 0, 0, 0, 0, 0, 0, 0, 0, 0, 0, 0, 0, 0, 0, 0, 0, 0, 0, 0, 0, 0, 0, 0, 0, 0, 0, 0, 0, 0, 0, 0, 0, 0, 0, 0, 0, 0, 0, 0, 0, 0, 0, 0, 0, 0, 0, 0, 0, 0, 0, 0, 0, 0, 0, 0, 0, 0, 0, 0, 0, 0, 0, 0, 0, 0, 0, 0, 0, 0, 0, 0, 0, 0, 0, 0, 0, 0, 0, 0, 0, 0, 0, 0, 0, 0, 0, 0, 0, 0, 0, 0, 0, 0, 0, 0, 0, 0, 0, 0, 0, 0, 0, 0, 0, 0, 0, 0, 0, 0, 0, 0, 0])
_uv = me_cylinder.uv_layers.new(name='UVMap')
_uv.uv.foreach_set('vector', [0.375, 0.6266, 0.375, 0.6732, 0.4107, 0.6732, 0.4107, 0.6266, 0.5893, 0.4768, 0.625, 0.4768, 0.625, 0.5, 0.5893, 0.5, 0.5893, 0.7308, 0.625, 0.7308, 0.625, 0.75, 0.5893, 0.75, 0.5179, 0.7308, 0.5179, 0.75, 0.5536, 0.75, 0.5536, 0.7308, 0.3518, 0.7308, 0.375, 0.7308, 0.3518, 0.75, 0.625, 0.5, 0.625, 0.6266, 0.6482, 0.6266, 0.6482, 0.6038, 0.6366, 0.5984, 0.6328, 0.5851, 0.6285, 0.5726, 0.6266, 0.5604, 0.6289, 0.5481, 0.6327, 0.5352, 0.6381, 0.5226, 0.6482, 0.5175, 0.6482, 0.5, 0.4464, 0.6266, 0.4464, 0.6732, 0.4821, 0.6732, 0.4821, 0.6266, 0.3518, 0.6266, 0.375, 0.6266, 0.375, 0.6732, 0.3518, 0.6732, 0.5893, 0.6266, 0.625, 0.6266, 0.625, 0.6732, 0.5893, 0.6732, 0.5893, 0.6266, 0.5893, 0.6732, 0.625, 0.6732, 0.625, 0.6266, 0.5893, 0.7308, 0.5893, 0.75, 0.625, 0.75, 0.625, 0.7308, 0.3518, 0.6266, 0.3518, 0.6732, 0.375, 0.6732, 0.375, 0.6266, 0.375, 0.6266, 0.4107, 0.6266, 0.4107, 0.6732, 0.375, 0.6732, 0.4107, 0.6266, 0.4464, 0.6266, 0.4464, 0.6732, 0.4107, 0.6732, 0.4464, 0.6266, 0.4821, 0.6266, 0.4821, 0.6732, 0.4464, 0.6732, 0.4821, 0.6266, 0.5179, 0.6266, 0.5179, 0.6732, 0.4821, 0.6732, 0.5179, 0.6266, 0.5536, 0.6266, 0.5536, 0.6732, 0.5179, 0.6732, 0.5536, 0.6266, 0.5893, 0.6266, 0.5893, 0.6732, 0.5536, 0.6732, 0.5536, 0.7308, 0.5536, 0.75, 0.5893, 0.75, 0.5893, 0.7308, 0.5536, 0.6266, 0.5536, 0.6732, 0.5893, 0.6732, 0.5893, 0.6266, 0.625, 0.7308, 0.625, 0.75, 0.6482, 0.7308, 0.625, 0.6266, 0.625, 0.6732, 0.6482, 0.6732, 0.6482, 0.6266, 0.4464, 0.4768, 0.4464, 0.5, 0.4821, 0.5, 0.4821, 0.4768, 0.4821, 0.4768, 0.4821, 0.5, 0.5179, 0.5, 0.5179, 0.4768, 0.375, 0.7308, 0.4107, 0.7308, 0.4107, 0.75, 0.375, 0.75, 0.4107, 0.7308, 0.4464, 0.7308, 0.4464, 0.75, 0.4107, 0.75, 0.4464, 0.7308, 0.4821, 0.7308, 0.4821, 0.75, 0.4464, 0.75, 0.4821, 0.7308, 0.5179, 0.7308, 0.5179, 0.75, 0.4821, 0.75, 0.5179, 0.7308, 0.5536, 0.7308, 0.5536, 0.75, 0.5179, 0.75, 0.5536, 0.7308, 0.5893, 0.7308, 0.5893, 0.75, 0.5536, 0.75, 0.375, 0.4768, 0.4107, 0.4768, 0.4107, 0.5, 0.375, 0.5, 0.4107, 0.4768, 0.4464, 0.4768, 0.4464, 0.5, 0.4107, 0.5, 0.4464, 0.4768, 0.4821, 0.4768, 0.4821, 0.5, 0.4464, 0.5, 0.4821, 0.4768, 0.5179, 0.4768, 0.5179, 0.5, 0.4821, 0.5, 0.5179, 0.4768, 0.5536, 0.4768, 0.5536, 0.5, 0.5179, 0.5, 0.5536, 0.4768, 0.5893, 0.4768, 0.5893, 0.5, 0.5536, 0.5, 0.4107, 0.7308, 0.4107, 0.75, 0.4464, 0.75, 0.4464, 0.7308, 0.5893, 0.6924, 0.5893, 0.7116, 0.625, 0.7116, 0.625, 0.6924, 0.3518, 0.7308, 0.3518, 0.75, 0.375, 0.7308, 0.625, 0.6924, 0.625, 0.7116, 0.6482, 0.7116, 0.6482, 0.6924, 0.4107, 0.7116, 0.4107, 0.7308, 0.4464, 0.7308, 0.4464, 0.7116, 0.375, 0.6732, 0.375, 0.6924, 0.4107, 0.6924, 0.4107, 0.6732, 0.5179, 0.6732, 0.5179, 0.6924, 0.5536, 0.6924, 0.5536, 0.6732, 0.4821, 0.6924, 0.4821, 0.7116, 0.5179, 0.7116, 0.5179, 0.6924, 0.625, 0.7308, 0.6482, 0.7308, 0.625, 0.75, 0.5893, 0.7116, 0.5893, 0.7308, 0.625, 0.7308, 0.625, 0.7116, 0.625, 0.7116, 0.625, 0.7308, 0.6482, 0.7308, 0.6482, 0.7116, 0.625, 0.6266, 0.6482, 0.6266, 0.6482, 0.6732, 0.625, 0.6732, 0.5893, 0.4768, 0.5893, 0.5, 0.625, 0.5, 0.625, 0.4768, 0.4107, 0.6266, 0.4107, 0.6732, 0.4464, 0.6732, 0.4464, 0.6266, 0.625, 0.5, 0.6482, 0.5, 0.6482, 0.5175, 0.6381, 0.5226, 0.6327, 0.5352, 0.6289, 0.5481, 0.6266, 0.5604, 0.6285, 0.5726, 0.6328, 0.5851, 0.6366, 0.5984, 0.6482, 0.6038, 0.6482, 0.6266, 0.625, 0.6266, 0.375, 0.7308, 0.375, 0.75, 0.4107, 0.75, 0.4107, 0.7308, 0.375, 0.4768, 0.375, 0.5, 0.4107, 0.5, 0.4107, 0.4768, 0.4107, 0.4768, 0.4107, 0.5, 0.4464, 0.5, 0.4464, 0.4768, 0.5179, 0.4768, 0.5179, 0.5, 0.5536, 0.5, 0.5536, 0.4768, 0.5536, 0.4768, 0.5536, 0.5, 0.5893, 0.5, 0.5893, 0.4768, 0.5179, 0.6266, 0.5179, 0.6732, 0.5536, 0.6732, 0.5536, 0.6266, 0.4464, 0.7308, 0.4464, 0.75, 0.4821, 0.75, 0.4821, 0.7308, 0.5536, 0.5, 0.5893, 0.5, 0.5893, 0.6266, 0.5536, 0.6266, 0.5179, 0.5, 0.5536, 0.5, 0.5536, 0.6266, 0.5179, 0.6266, 0.4821, 0.5, 0.5179, 0.5, 0.5179, 0.6266, 0.4821, 0.6266, 0.4464, 0.5, 0.4821, 0.5, 0.4821, 0.6266, 0.4464, 0.6266, 0.4107, 0.5, 0.4464, 0.5, 0.4464, 0.6266, 0.4107, 0.6266, 0.375, 0.5, 0.4107, 0.5, 0.4107, 0.6266, 0.375, 0.6266, 0.5893, 0.5, 0.625, 0.5, 0.625, 0.6266, 0.5893, 0.6266, 0.3518, 0.5, 0.375, 0.5, 0.375, 0.6266, 0.3518, 0.6266, 0.3518, 0.6123, 0.3635, 0.6068, 0.3673, 0.5931, 0.3716, 0.5803, 0.3735, 0.5678, 0.3713, 0.5553, 0.3674, 0.5421, 0.362, 0.5291, 0.3518, 0.524, 0.4821, 0.6266, 0.4821, 0.6732, 0.5179, 0.6732, 0.5179, 0.6266, 0.4821, 0.7308, 0.4821, 0.75, 0.5179, 0.75, 0.5179, 0.7308, 0.4464, 0.5, 0.4464, 0.6266, 0.4821, 0.6266, 0.4821, 0.5, 0.375, 0.5, 0.375, 0.6266, 0.4107, 0.6266, 0.4107, 0.5, 0.3518, 0.5, 0.3518, 0.524, 0.362, 0.5291, 0.3674, 0.5421, 0.3713, 0.5553, 0.3735, 0.5678, 0.3716, 0.5803, 0.3673, 0.5931, 0.3635, 0.6068, 0.3518, 0.6123, 0.3518, 0.6266, 0.375, 0.6266, 0.375, 0.5, 0.375, 0.6924, 0.375, 0.7116, 0.4107, 0.7116, 0.4107, 0.6924, 0.3518, 0.6732, 0.3518, 0.6924, 0.375, 0.6924, 0.375, 0.6732, 0.3518, 0.7116, 0.3518, 0.7308, 0.375, 0.7308, 0.375, 0.7116, 0.625, 0.6732, 0.6482, 0.6732, 0.6482, 0.6924, 0.625, 0.6924, 0.625, 0.6924, 0.6482, 0.6924, 0.6482, 0.7116, 0.625, 0.7116, 0.625, 0.7116, 0.6482, 0.7116, 0.6482, 0.7308, 0.625, 0.7308, 0.5179, 0.6924, 0.5179, 0.7116, 0.5536, 0.7116, 0.5536, 0.6924, 0.5179, 0.7116, 0.5179, 0.7308, 0.5536, 0.7308, 0.5536, 0.7116, 0.4821, 0.6732, 0.4821, 0.6924, 0.5179, 0.6924, 0.5179, 0.6732, 0.5536, 0.6732, 0.5536, 0.6924, 0.5893, 0.6924, 0.5893, 0.6732, 0.5536, 0.6924, 0.5536, 0.7116, 0.5893, 0.7116, 0.5893, 0.6924, 0.5536, 0.7116, 0.5536, 0.7308, 0.5893, 0.7308, 0.5893, 0.7116, 0.4821, 0.7116, 0.4821, 0.7308, 0.5179, 0.7308, 0.5179, 0.7116, 0.4464, 0.6924, 0.4464, 0.7116, 0.4821, 0.7116, 0.4821, 0.6924, 0.4107, 0.6732, 0.4107, 0.6924, 0.4464, 0.6924, 0.4464, 0.6732, 0.4464, 0.6732, 0.4464, 0.6924, 0.4821, 0.6924, 0.4821, 0.6732, 0.4464, 0.7116, 0.4464, 0.7308, 0.4821, 0.7308, 0.4821, 0.7116, 0.4107, 0.6924, 0.4107, 0.7116, 0.4464, 0.7116, 0.4464, 0.6924, 0.4107, 0.5, 0.4107, 0.6266, 0.4464, 0.6266, 0.4464, 0.5, 0.5893, 0.5, 0.5893, 0.6266, 0.625, 0.6266, 0.625, 0.5, 0.625, 0.6732, 0.625, 0.6924, 0.6482, 0.6924, 0.6482, 0.6732, 0.375, 0.7116, 0.375, 0.7308, 0.4107, 0.7308, 0.4107, 0.7116, 0.3518, 0.6924, 0.3518, 0.7116, 0.375, 0.7116, 0.375, 0.6924, 0.5893, 0.6732, 0.5893, 0.6924, 0.625, 0.6924, 0.625, 0.6732, 0.5536, 0.6732, 0.5893, 0.6732, 0.5893, 0.6924, 0.5536, 0.6924, 0.5536, 0.6924, 0.5893, 0.6924, 0.5893, 0.7116, 0.5536, 0.7116, 0.5536, 0.7116, 0.5893, 0.7116, 0.5893, 0.7308, 0.5536, 0.7308, 0.5179, 0.6732, 0.5536, 0.6732, 0.5536, 0.6924, 0.5179, 0.6924, 0.5179, 0.6924, 0.5536, 0.6924, 0.5536, 0.7116, 0.5179, 0.7116, 0.5179, 0.7116, 0.5536, 0.7116, 0.5536, 0.7308, 0.5179, 0.7308, 0.4821, 0.6732, 0.5179, 0.6732, 0.5179, 0.6924, 0.4821, 0.6924, 0.4821, 0.6924, 0.5179, 0.6924, 0.5179, 0.7116, 0.4821, 0.7116, 0.4821, 0.7116, 0.5179, 0.7116, 0.5179, 0.7308, 0.4821, 0.7308, 0.4464, 0.6732, 0.4821, 0.6732, 0.4821, 0.6924, 0.4464, 0.6924, 0.4464, 0.6924, 0.4821, 0.6924, 0.4821, 0.7116, 0.4464, 0.7116, 0.4464, 0.7116, 0.4821, 0.7116, 0.4821, 0.7308, 0.4464, 0.7308, 0.4107, 0.6732, 0.4464, 0.6732, 0.4464, 0.6924, 0.4107, 0.6924, 0.4107, 0.6924, 0.4464, 0.6924, 0.4464, 0.7116, 0.4107, 0.7116, 0.4107, 0.7116, 0.4464, 0.7116, 0.4464, 0.7308, 0.4107, 0.7308, 0.375, 0.6732, 0.4107, 0.6732, 0.4107, 0.6924, 0.375, 0.6924, 0.375, 0.6924, 0.4107, 0.6924, 0.4107, 0.7116, 0.375, 0.7116, 0.375, 0.7116, 0.4107, 0.7116, 0.4107, 0.7308, 0.375, 0.7308, 0.4821, 0.5, 0.4821, 0.6266, 0.5179, 0.6266, 0.5179, 0.5, 0.5179, 0.5, 0.5179, 0.6266, 0.5536, 0.6266, 0.5536, 0.5, 0.5536, 0.5, 0.5536, 0.6266, 0.5893, 0.6266, 0.5893, 0.5, 0.3518, 0.6732, 0.375, 0.6732, 0.375, 0.6924, 0.3518, 0.6924, 0.3518, 0.6924, 0.375, 0.6924, 0.375, 0.7116, 0.3518, 0.7116, 0.3518, 0.7116, 0.375, 0.7116, 0.375, 0.7308, 0.3518, 0.7308, 0.5893, 0.6732, 0.625, 0.6732, 0.625, 0.6924, 0.5893, 0.6924, 0.5893, 0.6924, 0.625, 0.6924, 0.625, 0.7116, 0.5893, 0.7116, 0.5893, 0.7116, 0.625, 0.7116, 0.625, 0.7308, 0.5893, 0.7308, 0.375, 0.969, 0.3125, 0.969, 0.3125, 0.9949, 0.375, 0.9948, 0.3125, 0.969, 0.25, 0.969, 0.25, 0.9949, 0.3125, 0.9949, 0.25, 0.969, 0.1875, 0.969, 0.1875, 0.995, 0.25, 0.9949, 0.1875, 0.969, 0.125, 0.969, 0.125, 0.9951, 0.1875, 0.995, 0.125, 0.969, 0.0625, 0.969, 0.0625, 0.9951, 0.125, 0.9951, 0.0625, 0.969, 0.0, 0.969, 0.0, 0.9952, 0.0625, 0.9951, 0.0625, 0.9463, 0.0, 0.9463, 0.0, 0.969, 0.0625, 0.969, 0.5, 0.969, 0.5, 0.9947, 0.4375, 0.9947, 0.4375, 0.969, 0.4375, 0.969, 0.4375, 0.9947, 0.375, 0.9948, 0.375, 0.969, 0.375, 0.969, 0.375, 0.9948, 0.3125, 0.9949, 0.3125, 0.969, 0.3125, 0.969, 0.3125, 0.9949, 0.25, 0.9949, 0.25, 0.969, 0.25, 0.969, 0.25, 0.9949, 0.1875, 0.995, 0.1875, 0.969, 0.1875, 0.969, 0.1875, 0.995, 0.125, 0.9951, 0.125, 0.969, 0.125, 0.969, 0.125, 0.9951, 0.0625, 0.9951, 0.0625, 0.969, 0.0625, 0.969, 0.0625, 0.9951, 0.0, 0.9952, 0.0, 0.969, 0.5, 0.969, 0.4375, 0.969, 0.4375, 0.9947, 0.5, 0.9947, 0.0625, 0.9463, 0.0625, 0.969, 0.0, 0.969, 0.0, 0.9463, 0.125, 0.9463, 0.125, 0.969, 0.0625, 0.969, 0.0625, 0.9463, 0.1875, 0.9463, 0.1875, 0.969, 0.125, 0.969, 0.125, 0.9463, 0.25, 0.9463, 0.25, 0.969, 0.1875, 0.969, 0.1875, 0.9463, 0.3125, 0.9463, 0.3125, 0.969, 0.25, 0.969, 0.25, 0.9463, 0.375, 0.9463, 0.375, 0.969, 0.3125, 0.969, 0.3125, 0.9463, 0.4375, 0.9463, 0.4375, 0.969, 0.375, 0.969, 0.375, 0.9463, 0.5, 0.9463, 0.5, 0.969, 0.4375, 0.969, 0.4375, 0.9463, 0.1875, 0.9236, 0.125, 0.9236, 0.125, 0.9463, 0.1875, 0.9463, 0.125, 0.9236, 0.0625, 0.9236, 0.0625, 0.9463, 0.125, 0.9463, 0.3125, 0.9236, 0.25, 0.9236, 0.25, 0.9463, 0.3125, 0.9463, 0.4375, 0.9236, 0.375, 0.9236, 0.375, 0.9463, 0.4375, 0.9463, 0.5, 0.8782, 0.4375, 0.8782, 0.4375, 0.9009, 0.5, 0.9009, 0.375, 0.8782, 0.3125, 0.8782, 0.3125, 0.9009, 0.375, 0.9009, 0.25, 0.8782, 0.1875, 0.8782, 0.1875, 0.9009, 0.25, 0.9009, 0.125, 0.8782, 0.0625, 0.8782, 0.0625, 0.9009, 0.125, 0.9009, 0.125, 0.9463, 0.0625, 0.9463, 0.0625, 0.969, 0.125, 0.969, 0.4375, 0.5267, 0.375, 0.5267, 0.375, 0.5294, 0.4375, 0.5294, 0.0625, 0.5038, 0.0, 0.5038, 0.0, 0.5071, 0.0625, 0.5071, 0.125, 0.5038, 0.0625, 0.5038, 0.0625, 0.5071, 0.125, 0.5071, 0.1875, 0.5038, 0.125, 0.5038, 0.125, 0.5071, 0.1875, 0.5071, 0.25, 0.5038, 0.1875, 0.5038, 0.1875, 0.5071, 0.25, 0.5071, 0.3125, 0.5038, 0.25, 0.5038, 0.25, 0.5071, 0.3125, 0.5071, 0.3125, 0.5071, 0.25, 0.5071, 0.25, 0.5104, 0.3125, 0.5104, 0.5, 0.5267, 0.5, 0.5294, 0.4375, 0.5294, 0.4375, 0.5267, 0.4375, 0.5267, 0.4375, 0.5294, 0.375, 0.5294, 0.375, 0.5267, 0.375, 0.5267, 0.375, 0.5294, 0.3125, 0.5294, 0.3125, 0.5267, 0.3125, 0.5267, 0.3125, 0.5294, 0.25, 0.5294, 0.25, 0.5267, 0.25, 0.5267, 0.25, 0.5294, 0.1875, 0.5294, 0.1875, 0.5267, 0.1875, 0.5267, 0.1875, 0.5294, 0.125, 0.5294, 0.125, 0.5267, 0.125, 0.5267, 0.125, 0.5294, 0.0625, 0.5294, 0.0625, 0.5267, 0.0625, 0.5267, 0.0625, 0.5294, 0.0, 0.5294, 0.0, 0.5267, 0.0625, 0.5019, 0.0625, 0.5038, 0.0, 0.5038, 0.0, 0.5019, 0.0625, 0.5038, 0.0625, 0.5071, 0.0, 0.5071, 0.0, 0.5038, 0.0625, 0.5071, 0.0625, 0.5104, 0.0, 0.5104, 0.0, 0.5071, 0.0625, 0.5104, 0.0625, 0.5136, 0.0, 0.5136, 0.0, 0.5104, 0.0625, 0.5136, 0.0625, 0.5169, 0.0, 0.5169, 0.0, 0.5136, 0.0625, 0.5169, 0.0625, 0.5202, 0.0, 0.5202, 0.0, 0.5169, 0.0625, 0.5202, 0.0625, 0.5234, 0.0, 0.5234, 0.0, 0.5202, 0.0625, 0.5234, 0.0625, 0.5267, 0.0, 0.5267, 0.0, 0.5234, 0.125, 0.5019, 0.125, 0.5038, 0.0625, 0.5038, 0.0625, 0.5019, 0.125, 0.5038, 0.125, 0.5071, 0.0625, 0.5071, 0.0625, 0.5038, 0.125, 0.5071, 0.125, 0.5104, 0.0625, 0.5104, 0.0625, 0.5071, 0.125, 0.5104, 0.125, 0.5136, 0.0625, 0.5136, 0.0625, 0.5104, 0.125, 0.5136, 0.125, 0.5169, 0.0625, 0.5169, 0.0625, 0.5136, 0.125, 0.5169, 0.125, 0.5202, 0.0625, 0.5202, 0.0625, 0.5169, 0.125, 0.5202, 0.125, 0.5234, 0.0625, 0.5234, 0.0625, 0.5202, 0.125, 0.5234, 0.125, 0.5267, 0.0625, 0.5267, 0.0625, 0.5234, 0.1875, 0.5019, 0.1875, 0.5038, 0.125, 0.5038, 0.125, 0.5019, 0.1875, 0.5038, 0.1875, 0.5071, 0.125, 0.5071, 0.125, 0.5038, 0.1875, 0.5071, 0.1875, 0.5104, 0.125, 0.5104, 0.125, 0.5071, 0.1875, 0.5104, 0.1875, 0.5136, 0.125, 0.5136, 0.125, 0.5104, 0.1875, 0.5136, 0.1875, 0.5169, 0.125, 0.5169, 0.125, 0.5136, 0.1875, 0.5169, 0.1875, 0.5202, 0.125, 0.5202, 0.125, 0.5169, 0.1875, 0.5202, 0.1875, 0.5234, 0.125, 0.5234, 0.125, 0.5202, 0.1875, 0.5234, 0.1875, 0.5267, 0.125, 0.5267, 0.125, 0.5234, 0.25, 0.5019, 0.25, 0.5038, 0.1875, 0.5038, 0.1875, 0.5019, 0.25, 0.5038, 0.25, 0.5071, 0.1875, 0.5071, 0.1875, 0.5038, 0.25, 0.5071, 0.25, 0.5104, 0.1875, 0.5104, 0.1875, 0.5071, 0.25, 0.5104, 0.25, 0.5136, 0.1875, 0.5136, 0.1875, 0.5104, 0.25, 0.5136, 0.25, 0.5169, 0.1875, 0.5169, 0.1875, 0.5136, 0.25, 0.5169, 0.25, 0.5202, 0.1875, 0.5202, 0.1875, 0.5169, 0.25, 0.5202, 0.25, 0.5234, 0.1875, 0.5234, 0.1875, 0.5202, 0.25, 0.5234, 0.25, 0.5267, 0.1875, 0.5267, 0.1875, 0.5234, 0.3125, 0.5019, 0.3125, 0.5038, 0.25, 0.5038, 0.25, 0.5019, 0.3125, 0.5038, 0.3125, 0.5071, 0.25, 0.5071, 0.25, 0.5038, 0.3125, 0.5071, 0.3125, 0.5104, 0.25, 0.5104, 0.25, 0.5071, 0.3125, 0.5104, 0.3125, 0.5136, 0.25, 0.5136, 0.25, 0.5104, 0.3125, 0.5136, 0.3125, 0.5169, 0.25, 0.5169, 0.25, 0.5136, 0.3125, 0.5169, 0.3125, 0.5202, 0.25, 0.5202, 0.25, 0.5169, 0.3125, 0.5202, 0.3125, 0.5234, 0.25, 0.5234, 0.25, 0.5202, 0.3125, 0.5234, 0.3125, 0.5267, 0.25, 0.5267, 0.25, 0.5234, 0.375, 0.5019, 0.375, 0.5038, 0.3125, 0.5038, 0.3125, 0.5019, 0.375, 0.5038, 0.375, 0.5071, 0.3125, 0.5071, 0.3125, 0.5038, 0.375, 0.5071, 0.375, 0.5104, 0.3125, 0.5104, 0.3125, 0.5071, 0.375, 0.5104, 0.375, 0.5136, 0.3125, 0.5136, 0.3125, 0.5104, 0.375, 0.5136, 0.375, 0.5169, 0.3125, 0.5169, 0.3125, 0.5136, 0.375, 0.5169, 0.375, 0.5202, 0.3125, 0.5202, 0.3125, 0.5169, 0.375, 0.5202, 0.375, 0.5234, 0.3125, 0.5234, 0.3125, 0.5202, 0.375, 0.5234, 0.375, 0.5267, 0.3125, 0.5267, 0.3125, 0.5234, 0.4375, 0.5019, 0.4375, 0.5038, 0.375, 0.5038, 0.375, 0.5019, 0.4375, 0.5038, 0.4375, 0.5071, 0.375, 0.5071, 0.375, 0.5038, 0.4375, 0.5071, 0.4375, 0.5104, 0.375, 0.5104, 0.375, 0.5071, 0.4375, 0.5104, 0.4375, 0.5136, 0.375, 0.5136, 0.375, 0.5104, 0.4375, 0.5136, 0.4375, 0.5169, 0.375, 0.5169, 0.375, 0.5136, 0.4375, 0.5169, 0.4375, 0.5202, 0.375, 0.5202, 0.375, 0.5169, 0.4375, 0.5202, 0.4375, 0.5234, 0.375, 0.5234, 0.375, 0.5202, 0.4375, 0.5234, 0.4375, 0.5267, 0.375, 0.5267, 0.375, 0.5234, 0.5, 0.5019, 0.5, 0.5038, 0.4375, 0.5038, 0.4375, 0.5019, 0.5, 0.5038, 0.5, 0.5071, 0.4375, 0.5071, 0.4375, 0.5038, 0.5, 0.5071, 0.5, 0.5104, 0.4375, 0.5104, 0.4375, 0.5071, 0.5, 0.5104, 0.5, 0.5136, 0.4375, 0.5136, 0.4375, 0.5104, 0.5, 0.5136, 0.5, 0.5169, 0.4375, 0.5169, 0.4375, 0.5136, 0.5, 0.5169, 0.5, 0.5202, 0.4375, 0.5202, 0.4375, 0.5169, 0.5, 0.5202, 0.5, 0.5234, 0.4375, 0.5234, 0.4375, 0.5202, 0.5, 0.5234, 0.5, 0.5267, 0.4375, 0.5267, 0.4375, 0.5234, 0.5, 0.5169, 0.4375, 0.5169, 0.4375, 0.5202, 0.5, 0.5202, 0.375, 0.5234, 0.3125, 0.5234, 0.3125, 0.5267, 0.375, 0.5267, 0.375, 0.5169, 0.3125, 0.5169, 0.3125, 0.5202, 0.375, 0.5202, 0.375, 0.5104, 0.3125, 0.5104, 0.3125, 0.5136, 0.375, 0.5136, 0.375, 0.5038, 0.3125, 0.5038, 0.3125, 0.5071, 0.375, 0.5071, 0.3125, 0.5234, 0.25, 0.5234, 0.25, 0.5267, 0.3125, 0.5267, 0.3125, 0.5169, 0.25, 0.5169, 0.25, 0.5202, 0.3125, 0.5202, 0.3125, 0.5104, 0.25, 0.5104, 0.25, 0.5136, 0.3125, 0.5136, 0.5, 0.5202, 0.4375, 0.5202, 0.4375, 0.5234, 0.5, 0.5234, 0.4375, 0.5019, 0.375, 0.5019, 0.375, 0.5038, 0.4375, 0.5038, 0.375, 0.5202, 0.3125, 0.5202, 0.3125, 0.5234, 0.375, 0.5234, 0.375, 0.5136, 0.3125, 0.5136, 0.3125, 0.5169, 0.375, 0.5169, 0.375, 0.5071, 0.3125, 0.5071, 0.3125, 0.5104, 0.375, 0.5104, 0.375, 0.5019, 0.3125, 0.5019, 0.3125, 0.5038, 0.375, 0.5038, 0.3125, 0.5202, 0.25, 0.5202, 0.25, 0.5234, 0.3125, 0.5234, 0.3125, 0.5136, 0.25, 0.5136, 0.25, 0.5169, 0.3125, 0.5169, 0.5, 0.5104, 0.4375, 0.5104, 0.4375, 0.5136, 0.5, 0.5136, 0.3125, 0.5019, 0.25, 0.5019, 0.25, 0.5038, 0.3125, 0.5038, 0.25, 0.5234, 0.1875, 0.5234, 0.1875, 0.5267, 0.25, 0.5267, 0.25, 0.5202, 0.1875, 0.5202, 0.1875, 0.5234, 0.25, 0.5234, 0.25, 0.5169, 0.1875, 0.5169, 0.1875, 0.5202, 0.25, 0.5202, 0.25, 0.5136, 0.1875, 0.5136, 0.1875, 0.5169, 0.25, 0.5169, 0.25, 0.5104, 0.1875, 0.5104, 0.1875, 0.5136, 0.25, 0.5136, 0.25, 0.5071, 0.1875, 0.5071, 0.1875, 0.5104, 0.25, 0.5104, 0.5, 0.5038, 0.4375, 0.5038, 0.4375, 0.5071, 0.5, 0.5071, 0.25, 0.5019, 0.1875, 0.5019, 0.1875, 0.5038, 0.25, 0.5038, 0.1875, 0.5234, 0.125, 0.5234, 0.125, 0.5267, 0.1875, 0.5267, 0.1875, 0.5202, 0.125, 0.5202, 0.125, 0.5234, 0.1875, 0.5234, 0.1875, 0.5169, 0.125, 0.5169, 0.125, 0.5202, 0.1875, 0.5202, 0.1875, 0.5136, 0.125, 0.5136, 0.125, 0.5169, 0.1875, 0.5169, 0.1875, 0.5104, 0.125, 0.5104, 0.125, 0.5136, 0.1875, 0.5136, 0.1875, 0.5071, 0.125, 0.5071, 0.125, 0.5104, 0.1875, 0.5104, 0.4375, 0.5234, 0.375, 0.5234, 0.375, 0.5267, 0.4375, 0.5267, 0.1875, 0.5019, 0.125, 0.5019, 0.125, 0.5038, 0.1875, 0.5038, 0.125, 0.5234, 0.0625, 0.5234, 0.0625, 0.5267, 0.125, 0.5267, 0.125, 0.5202, 0.0625, 0.5202, 0.0625, 0.5234, 0.125, 0.5234, 0.125, 0.5169, 0.0625, 0.5169, 0.0625, 0.5202, 0.125, 0.5202, 0.125, 0.5136, 0.0625, 0.5136, 0.0625, 0.5169, 0.125, 0.5169, 0.125, 0.5104, 0.0625, 0.5104, 0.0625, 0.5136, 0.125, 0.5136, 0.125, 0.5071, 0.0625, 0.5071, 0.0625, 0.5104, 0.125, 0.5104, 0.4375, 0.5169, 0.375, 0.5169, 0.375, 0.5202, 0.4375, 0.5202, 0.125, 0.5019, 0.0625, 0.5019, 0.0625, 0.5038, 0.125, 0.5038, 0.0625, 0.5234, 0.0, 0.5234, 0.0, 0.5267, 0.0625, 0.5267, 0.0625, 0.5202, 0.0, 0.5202, 0.0, 0.5234, 0.0625, 0.5234, 0.0625, 0.5169, 0.0, 0.5169, 0.0, 0.5202, 0.0625, 0.5202, 0.0625, 0.5136, 0.0, 0.5136, 0.0, 0.5169, 0.0625, 0.5169, 0.0625, 0.5104, 0.0, 0.5104, 0.0, 0.5136, 0.0625, 0.5136, 0.0625, 0.5071, 0.0, 0.5071, 0.0, 0.5104, 0.0625, 0.5104, 0.4375, 0.5104, 0.375, 0.5104, 0.375, 0.5136, 0.4375, 0.5136, 0.0625, 0.5019, 0.0, 0.5019, 0.0, 0.5038, 0.0625, 0.5038, 0.0625, 0.5267, 0.0, 0.5267, 0.0, 0.5294, 0.0625, 0.5294, 0.125, 0.5267, 0.0625, 0.5267, 0.0625, 0.5294, 0.125, 0.5294, 0.1875, 0.5267, 0.125, 0.5267, 0.125, 0.5294, 0.1875, 0.5294, 0.25, 0.5267, 0.1875, 0.5267, 0.1875, 0.5294, 0.25, 0.5294, 0.3125, 0.5267, 0.25, 0.5267, 0.25, 0.5294, 0.3125, 0.5294, 0.375, 0.5267, 0.3125, 0.5267, 0.3125, 0.5294, 0.375, 0.5294, 0.4375, 0.5038, 0.375, 0.5038, 0.375, 0.5071, 0.4375, 0.5071, 0.5, 0.5267, 0.4375, 0.5267, 0.4375, 0.5294, 0.5, 0.5294, 0.5, 0.9463, 0.4375, 0.9463, 0.4375, 0.969, 0.5, 0.969, 0.4375, 0.9463, 0.375, 0.9463, 0.375, 0.969, 0.4375, 0.969, 0.375, 0.9463, 0.3125, 0.9463, 0.3125, 0.969, 0.375, 0.969, 0.3125, 0.9463, 0.25, 0.9463, 0.25, 0.969, 0.3125, 0.969, 0.25, 0.9463, 0.1875, 0.9463, 0.1875, 0.969, 0.25, 0.969, 0.1875, 0.9463, 0.125, 0.9463, 0.125, 0.969, 0.1875, 0.969, 0.4375, 0.5071, 0.375, 0.5071, 0.375, 0.5104, 0.4375, 0.5104, 0.4375, 0.5136, 0.375, 0.5136, 0.375, 0.5169, 0.4375, 0.5169, 0.4375, 0.5202, 0.375, 0.5202, 0.375, 0.5234, 0.4375, 0.5234, 0.5, 0.5019, 0.4375, 0.5019, 0.4375, 0.5038, 0.5, 0.5038, 0.5, 0.5071, 0.4375, 0.5071, 0.4375, 0.5104, 0.5, 0.5104, 0.5, 0.5136, 0.4375, 0.5136, 0.4375, 0.5169, 0.5, 0.5169, 0.5, 0.5234, 0.4375, 0.5234, 0.4375, 0.5267, 0.5, 0.5267, 0.5, 0.5, 0.4375, 0.5, 0.4375, 0.5019, 0.5, 0.5019, 0.5, 0.5, 0.5, 0.5019, 0.4375, 0.5019, 0.4375, 0.5, 0.4375, 0.5, 0.4375, 0.5019, 0.375, 0.5019, 0.375, 0.5, 0.375, 0.5, 0.375, 0.5019, 0.3125, 0.5019, 0.3125, 0.5, 0.3125, 0.5, 0.3125, 0.5019, 0.25, 0.5019, 0.25, 0.5, 0.25, 0.5, 0.25, 0.5019, 0.1875, 0.5019, 0.1875, 0.5, 0.1875, 0.5, 0.1875, 0.5019, 0.125, 0.5019, 0.125, 0.5, 0.125, 0.5, 0.125, 0.5019, 0.0625, 0.5019, 0.0625, 0.5, 0.0625, 0.5, 0.0625, 0.5019, 0.0, 0.5019, 0.0, 0.5, 0.4375, 0.5, 0.375, 0.5, 0.375, 0.5019, 0.4375, 0.5019, 0.375, 0.5, 0.3125, 0.5, 0.3125, 0.5019, 0.375, 0.5019, 0.3125, 0.5, 0.25, 0.5, 0.25, 0.5019, 0.3125, 0.5019, 0.25, 0.5, 0.1875, 0.5, 0.1875, 0.5019, 0.25, 0.5019, 0.1875, 0.5, 0.125, 0.5, 0.125, 0.5019, 0.1875, 0.5019, 0.125, 0.5, 0.0625, 0.5, 0.0625, 0.5019, 0.125, 0.5019, 0.0625, 0.5, 0.0, 0.5, 0.0, 0.5019, 0.0625, 0.5019, 0.5, 0.5944, 0.4375, 0.5944, 0.4375, 0.6191, 0.5, 0.6191, 0.5, 0.5944, 0.5, 0.6191, 0.4375, 0.6191, 0.4375, 0.5944, 0.4375, 0.5944, 0.4375, 0.6191, 0.375, 0.6191, 0.375, 0.5944, 0.375, 0.5944, 0.375, 0.6191, 0.3125, 0.6191, 0.3125, 0.5944, 0.3125, 0.5944, 0.3125, 0.6191, 0.25, 0.6191, 0.25, 0.5944, 0.25, 0.5944, 0.25, 0.6191, 0.1875, 0.6191, 0.1875, 0.5944, 0.1875, 0.5944, 0.1875, 0.6191, 0.125, 0.6191, 0.125, 0.5944, 0.125, 0.5944, 0.125, 0.6191, 0.0625, 0.6191, 0.0625, 0.5944, 0.0625, 0.5944, 0.0625, 0.6191, 0.0, 0.6191, 0.0, 0.5944, 0.0625, 0.5781, 0.0625, 0.5944, 0.0, 0.5944, 0.0, 0.5781, 0.125, 0.5781, 0.125, 0.5944, 0.0625, 0.5944, 0.0625, 0.5781, 0.1875, 0.5781, 0.1875, 0.5944, 0.125, 0.5944, 0.125, 0.5781, 0.25, 0.5781, 0.25, 0.5944, 0.1875, 0.5944, 0.1875, 0.5781, 0.3125, 0.5781, 0.3125, 0.5944, 0.25, 0.5944, 0.25, 0.5781, 0.375, 0.5781, 0.375, 0.5944, 0.3125, 0.5944, 0.3125, 0.5781, 0.4375, 0.5781, 0.4375, 0.5944, 0.375, 0.5944, 0.375, 0.5781, 0.5, 0.5781, 0.5, 0.5944, 0.4375, 0.5944, 0.4375, 0.5781, 0.375, 0.5781, 0.3125, 0.5781, 0.3125, 0.5944, 0.375, 0.5944, 0.4375, 0.5781, 0.375, 0.5781, 0.375, 0.5944, 0.4375, 0.5944, 0.25, 0.5781, 0.1875, 0.5781, 0.1875, 0.5944, 0.25, 0.5944, 0.125, 0.5781, 0.0625, 0.5781, 0.0625, 0.5944, 0.125, 0.5944, 0.0625, 0.5944, 0.0, 0.5944, 0.0, 0.6191, 0.0625, 0.6191, 0.1875, 0.5944, 0.125, 0.5944, 0.125, 0.6191, 0.1875, 0.6191, 0.3125, 0.5944, 0.25, 0.5944, 0.25, 0.6191, 0.3125, 0.6191, 0.4375, 0.5944, 0.375, 0.5944, 0.375, 0.6191, 0.4375, 0.6191, 0.4375, 0.5619, 0.375, 0.5619, 0.375, 0.5781, 0.4375, 0.5781, 0.3125, 0.5619, 0.25, 0.5619, 0.25, 0.5781, 0.3125, 0.5781, 0.1875, 0.5619, 0.125, 0.5619, 0.125, 0.5781, 0.1875, 0.5781, 0.0625, 0.5619, 0.0, 0.5619, 0.0, 0.5781, 0.0625, 0.5781, 0.125, 0.5294, 0.0625, 0.5294, 0.0625, 0.5371, 0.125, 0.5371, 0.25, 0.5294, 0.1875, 0.5294, 0.1875, 0.5371, 0.25, 0.5371, 0.375, 0.5294, 0.3125, 0.5294, 0.3125, 0.5371, 0.375, 0.5371, 0.4375, 0.5294, 0.375, 0.5294, 0.375, 0.5371, 0.4375, 0.5371, 0.5, 0.5495, 0.5, 0.5619, 0.4375, 0.5619, 0.4375, 0.5495, 0.4375, 0.5495, 0.4375, 0.5619, 0.375, 0.5619, 0.375, 0.5495, 0.375, 0.5495, 0.375, 0.5619, 0.3125, 0.5619, 0.3125, 0.5495, 0.3125, 0.5495, 0.3125, 0.5619, 0.25, 0.5619, 0.25, 0.5495, 0.25, 0.5495, 0.25, 0.5619, 0.1875, 0.5619, 0.1875, 0.5495, 0.1875, 0.5495, 0.1875, 0.5619, 0.125, 0.5619, 0.125, 0.5495, 0.125, 0.5495, 0.125, 0.5619, 0.0625, 0.5619, 0.0625, 0.5495, 0.0625, 0.5495, 0.0625, 0.5619, 0.0, 0.5619, 0.0, 0.5495, 0.375, 0.5944, 0.3125, 0.5944, 0.3125, 0.6191, 0.375, 0.6191, 0.25, 0.5944, 0.1875, 0.5944, 0.1875, 0.6191, 0.25, 0.6191, 0.125, 0.5944, 0.0625, 0.5944, 0.0625, 0.6191, 0.125, 0.6191, 0.0625, 0.5781, 0.0, 0.5781, 0.0, 0.5944, 0.0625, 0.5944, 0.1875, 0.5781, 0.125, 0.5781, 0.125, 0.5944, 0.1875, 0.5944, 0.3125, 0.5781, 0.25, 0.5781, 0.25, 0.5944, 0.3125, 0.5944, 0.5, 0.5781, 0.4375, 0.5781, 0.4375, 0.5944, 0.5, 0.5944, 0.5, 0.5495, 0.4375, 0.5495, 0.4375, 0.5619, 0.5, 0.5619, 0.5, 0.5619, 0.5, 0.5781, 0.4375, 0.5781, 0.4375, 0.5619, 0.4375, 0.5619, 0.4375, 0.5781, 0.375, 0.5781, 0.375, 0.5619, 0.375, 0.5619, 0.375, 0.5781, 0.3125, 0.5781, 0.3125, 0.5619, 0.3125, 0.5619, 0.3125, 0.5781, 0.25, 0.5781, 0.25, 0.5619, 0.25, 0.5619, 0.25, 0.5781, 0.1875, 0.5781, 0.1875, 0.5619, 0.1875, 0.5619, 0.1875, 0.5781, 0.125, 0.5781, 0.125, 0.5619, 0.125, 0.5619, 0.125, 0.5781, 0.0625, 0.5781, 0.0625, 0.5619, 0.0625, 0.5619, 0.0625, 0.5781, 0.0, 0.5781, 0.0, 0.5619, 0.0625, 0.5294, 0.0625, 0.5371, 0.0, 0.5371, 0.0, 0.5294, 0.125, 0.5294, 0.125, 0.5371, 0.0625, 0.5371, 0.0625, 0.5294, 0.1875, 0.5294, 0.1875, 0.5371, 0.125, 0.5371, 0.125, 0.5294, 0.25, 0.5294, 0.25, 0.5371, 0.1875, 0.5371, 0.1875, 0.5294, 0.3125, 0.5294, 0.3125, 0.5371, 0.25, 0.5371, 0.25, 0.5294, 0.375, 0.5294, 0.375, 0.5371, 0.3125, 0.5371, 0.3125, 0.5294, 0.4375, 0.5294, 0.4375, 0.5371, 0.375, 0.5371, 0.375, 0.5294, 0.5, 0.5294, 0.5, 0.5371, 0.4375, 0.5371, 0.4375, 0.5294, 0.0625, 0.5495, 0.0, 0.5495, 0.0, 0.5619, 0.0625, 0.5619, 0.5, 0.5619, 0.4375, 0.5619, 0.4375, 0.5781, 0.5, 0.5781, 0.125, 0.5495, 0.0625, 0.5495, 0.0625, 0.5619, 0.125, 0.5619, 0.1875, 0.5495, 0.125, 0.5495, 0.125, 0.5619, 0.1875, 0.5619, 0.25, 0.5495, 0.1875, 0.5495, 0.1875, 0.5619, 0.25, 0.5619, 0.3125, 0.5495, 0.25, 0.5495, 0.25, 0.5619, 0.3125, 0.5619, 0.375, 0.5495, 0.3125, 0.5495, 0.3125, 0.5619, 0.375, 0.5619, 0.4375, 0.5495, 0.375, 0.5495, 0.375, 0.5619, 0.4375, 0.5619, 0.0625, 0.5371, 0.0625, 0.5495, 0.0, 0.5495, 0.0, 0.5371, 0.125, 0.5371, 0.125, 0.5495, 0.0625, 0.5495, 0.0625, 0.5371, 0.1875, 0.5371, 0.1875, 0.5495, 0.125, 0.5495, 0.125, 0.5371, 0.25, 0.5371, 0.25, 0.5495, 0.1875, 0.5495, 0.1875, 0.5371, 0.3125, 0.5371, 0.3125, 0.5495, 0.25, 0.5495, 0.25, 0.5371, 0.375, 0.5371, 0.375, 0.5495, 0.3125, 0.5495, 0.3125, 0.5371, 0.4375, 0.5371, 0.4375, 0.5495, 0.375, 0.5495, 0.375, 0.5371, 0.5, 0.5371, 0.5, 0.5495, 0.4375, 0.5495, 0.4375, 0.5371, 0.5, 0.5294, 0.4375, 0.5294, 0.4375, 0.5371, 0.5, 0.5371, 0.0625, 0.5371, 0.0, 0.5371, 0.0, 0.5495, 0.0625, 0.5495, 0.3125, 0.5294, 0.25, 0.5294, 0.25, 0.5371, 0.3125, 0.5371, 0.1875, 0.5294, 0.125, 0.5294, 0.125, 0.5371, 0.1875, 0.5371, 0.0625, 0.5294, 0.0, 0.5294, 0.0, 0.5371, 0.0625, 0.5371, 0.125, 0.5619, 0.0625, 0.5619, 0.0625, 0.5781, 0.125, 0.5781, 0.25, 0.5619, 0.1875, 0.5619, 0.1875, 0.5781, 0.25, 0.5781, 0.375, 0.5619, 0.3125, 0.5619, 0.3125, 0.5781, 0.375, 0.5781, 0.4375, 0.6821, 0.375, 0.6821, 0.375, 0.7139, 0.4375, 0.7139, 0.3125, 0.6821, 0.25, 0.6821, 0.25, 0.7139, 0.3125, 0.7139, 0.1875, 0.6821, 0.125, 0.6821, 0.125, 0.7139, 0.1875, 0.7139, 0.0625, 0.6821, 0.0, 0.6821, 0.0, 0.7139, 0.0625, 0.7139, 0.125, 0.6191, 0.0625, 0.6191, 0.0625, 0.6503, 0.125, 0.6503, 0.25, 0.6191, 0.1875, 0.6191, 0.1875, 0.6503, 0.25, 0.6503, 0.375, 0.6191, 0.3125, 0.6191, 0.3125, 0.6503, 0.375, 0.6503, 0.4375, 0.6191, 0.375, 0.6191, 0.375, 0.6503, 0.4375, 0.6503, 0.5, 0.6821, 0.5, 0.7139, 0.4375, 0.7139, 0.4375, 0.6821, 0.4375, 0.6821, 0.4375, 0.7139, 0.375, 0.7139, 0.375, 0.6821, 0.375, 0.6821, 0.375, 0.7139, 0.3125, 0.7139, 0.3125, 0.6821, 0.3125, 0.6821, 0.3125, 0.7139, 0.25, 0.7139, 0.25, 0.6821, 0.25, 0.6821, 0.25, 0.7139, 0.1875, 0.7139, 0.1875, 0.6821, 0.1875, 0.6821, 0.1875, 0.7139, 0.125, 0.7139, 0.125, 0.6821, 0.125, 0.6821, 0.125, 0.7139, 0.0625, 0.7139, 0.0625, 0.6821, 0.0625, 0.6821, 0.0625, 0.7139, 0.0, 0.7139, 0.0, 0.6821, 0.0625, 0.6191, 0.0625, 0.6503, 0.0, 0.6503, 0.0, 0.6191, 0.125, 0.6191, 0.125, 0.6503, 0.0625, 0.6503, 0.0625, 0.6191, 0.1875, 0.6191, 0.1875, 0.6503, 0.125, 0.6503, 0.125, 0.6191, 0.25, 0.6191, 0.25, 0.6503, 0.1875, 0.6503, 0.1875, 0.6191, 0.3125, 0.6191, 0.3125, 0.6503, 0.25, 0.6503, 0.25, 0.6191, 0.375, 0.6191, 0.375, 0.6503, 0.3125, 0.6503, 0.3125, 0.6191, 0.4375, 0.6191, 0.4375, 0.6503, 0.375, 0.6503, 0.375, 0.6191, 0.5, 0.6191, 0.5, 0.6503, 0.4375, 0.6503, 0.4375, 0.6191, 0.5, 0.5371, 0.4375, 0.5371, 0.4375, 0.5495, 0.5, 0.5495, 0.5, 0.6821, 0.4375, 0.6821, 0.4375, 0.7139, 0.5, 0.7139, 0.4375, 0.5371, 0.375, 0.5371, 0.375, 0.5495, 0.4375, 0.5495, 0.375, 0.5371, 0.3125, 0.5371, 0.3125, 0.5495, 0.375, 0.5495, 0.3125, 0.5371, 0.25, 0.5371, 0.25, 0.5495, 0.3125, 0.5495, 0.25, 0.5371, 0.1875, 0.5371, 0.1875, 0.5495, 0.25, 0.5495, 0.1875, 0.5371, 0.125, 0.5371, 0.125, 0.5495, 0.1875, 0.5495, 0.125, 0.5371, 0.0625, 0.5371, 0.0625, 0.5495, 0.125, 0.5495, 0.0625, 0.6503, 0.0625, 0.6821, 0.0, 0.6821, 0.0, 0.6503, 0.125, 0.6503, 0.125, 0.6821, 0.0625, 0.6821, 0.0625, 0.6503, 0.1875, 0.6503, 0.1875, 0.6821, 0.125, 0.6821, 0.125, 0.6503, 0.25, 0.6503, 0.25, 0.6821, 0.1875, 0.6821, 0.1875, 0.6503, 0.3125, 0.6503, 0.3125, 0.6821, 0.25, 0.6821, 0.25, 0.6503, 0.375, 0.6503, 0.375, 0.6821, 0.3125, 0.6821, 0.3125, 0.6503, 0.4375, 0.6503, 0.4375, 0.6821, 0.375, 0.6821, 0.375, 0.6503, 0.5, 0.6503, 0.5, 0.6821, 0.4375, 0.6821, 0.4375, 0.6503, 0.5, 0.6191, 0.4375, 0.6191, 0.4375, 0.6503, 0.5, 0.6503, 0.0625, 0.6503, 0.0, 0.6503, 0.0, 0.6821, 0.0625, 0.6821, 0.3125, 0.6191, 0.25, 0.6191, 0.25, 0.6503, 0.3125, 0.6503, 0.1875, 0.6191, 0.125, 0.6191, 0.125, 0.6503, 0.1875, 0.6503, 0.0625, 0.6191, 0.0, 0.6191, 0.0, 0.6503, 0.0625, 0.6503, 0.125, 0.6821, 0.0625, 0.6821, 0.0625, 0.7139, 0.125, 0.7139, 0.25, 0.6821, 0.1875, 0.6821, 0.1875, 0.7139, 0.25, 0.7139, 0.375, 0.6821, 0.3125, 0.6821, 0.3125, 0.7139, 0.375, 0.7139, 0.4375, 0.8034, 0.375, 0.8034, 0.375, 0.8414, 0.4375, 0.8414, 0.3125, 0.8034, 0.25, 0.8034, 0.25, 0.8414, 0.3125, 0.8414, 0.1875, 0.8034, 0.125, 0.8034, 0.125, 0.8414, 0.1875, 0.8414, 0.0625, 0.8034, 0.0, 0.8034, 0.0, 0.8414, 0.0625, 0.8414, 0.125, 0.7139, 0.0625, 0.7139, 0.0625, 0.7653, 0.125, 0.7653, 0.25, 0.7139, 0.1875, 0.7139, 0.1875, 0.7653, 0.25, 0.7653, 0.375, 0.7139, 0.3125, 0.7139, 0.3125, 0.7653, 0.375, 0.7653, 0.4375, 0.7139, 0.375, 0.7139, 0.375, 0.7653, 0.4375, 0.7653, 0.5, 0.8034, 0.5, 0.8414, 0.4375, 0.8414, 0.4375, 0.8034, 0.4375, 0.8034, 0.4375, 0.8414, 0.375, 0.8414, 0.375, 0.8034, 0.375, 0.8034, 0.375, 0.8414, 0.3125, 0.8414, 0.3125, 0.8034, 0.3125, 0.8034, 0.3125, 0.8414, 0.25, 0.8414, 0.25, 0.8034, 0.25, 0.8034, 0.25, 0.8414, 0.1875, 0.8414, 0.1875, 0.8034, 0.1875, 0.8034, 0.1875, 0.8414, 0.125, 0.8414, 0.125, 0.8034, 0.125, 0.8034, 0.125, 0.8414, 0.0625, 0.8414, 0.0625, 0.8034, 0.0625, 0.8034, 0.0625, 0.8414, 0.0, 0.8414, 0.0, 0.8034, 0.0625, 0.7139, 0.0625, 0.7653, 0.0, 0.7653, 0.0, 0.7139, 0.125, 0.7139, 0.125, 0.7653, 0.0625, 0.7653, 0.0625, 0.7139, 0.1875, 0.7139, 0.1875, 0.7653, 0.125, 0.7653, 0.125, 0.7139, 0.25, 0.7139, 0.25, 0.7653, 0.1875, 0.7653, 0.1875, 0.7139, 0.3125, 0.7139, 0.3125, 0.7653, 0.25, 0.7653, 0.25, 0.7139, 0.375, 0.7139, 0.375, 0.7653, 0.3125, 0.7653, 0.3125, 0.7139, 0.4375, 0.7139, 0.4375, 0.7653, 0.375, 0.7653, 0.375, 0.7139, 0.5, 0.7139, 0.5, 0.7653, 0.4375, 0.7653, 0.4375, 0.7139, 0.5, 0.6503, 0.4375, 0.6503, 0.4375, 0.6821, 0.5, 0.6821, 0.5, 0.8034, 0.4375, 0.8034, 0.4375, 0.8414, 0.5, 0.8414, 0.4375, 0.6503, 0.375, 0.6503, 0.375, 0.6821, 0.4375, 0.6821, 0.375, 0.6503, 0.3125, 0.6503, 0.3125, 0.6821, 0.375, 0.6821, 0.3125, 0.6503, 0.25, 0.6503, 0.25, 0.6821, 0.3125, 0.6821, 0.25, 0.6503, 0.1875, 0.6503, 0.1875, 0.6821, 0.25, 0.6821, 0.1875, 0.6503, 0.125, 0.6503, 0.125, 0.6821, 0.1875, 0.6821, 0.125, 0.6503, 0.0625, 0.6503, 0.0625, 0.6821, 0.125, 0.6821, 0.0625, 0.7653, 0.0625, 0.8034, 0.0, 0.8034, 0.0, 0.7653, 0.125, 0.7653, 0.125, 0.8034, 0.0625, 0.8034, 0.0625, 0.7653, 0.1875, 0.7653, 0.1875, 0.8034, 0.125, 0.8034, 0.125, 0.7653, 0.25, 0.7653, 0.25, 0.8034, 0.1875, 0.8034, 0.1875, 0.7653, 0.3125, 0.7653, 0.3125, 0.8034, 0.25, 0.8034, 0.25, 0.7653, 0.375, 0.7653, 0.375, 0.8034, 0.3125, 0.8034, 0.3125, 0.7653, 0.4375, 0.7653, 0.4375, 0.8034, 0.375, 0.8034, 0.375, 0.7653, 0.5, 0.7653, 0.5, 0.8034, 0.4375, 0.8034, 0.4375, 0.7653, 0.5, 0.7139, 0.4375, 0.7139, 0.4375, 0.7653, 0.5, 0.7653, 0.0625, 0.7653, 0.0, 0.7653, 0.0, 0.8034, 0.0625, 0.8034, 0.3125, 0.7139, 0.25, 0.7139, 0.25, 0.7653, 0.3125, 0.7653, 0.1875, 0.7139, 0.125, 0.7139, 0.125, 0.7653, 0.1875, 0.7653, 0.0625, 0.7139, 0.0, 0.7139, 0.0, 0.7653, 0.0625, 0.7653, 0.125, 0.8034, 0.0625, 0.8034, 0.0625, 0.8414, 0.125, 0.8414, 0.25, 0.8034, 0.1875, 0.8034, 0.1875, 0.8414, 0.25, 0.8414, 0.375, 0.8034, 0.3125, 0.8034, 0.3125, 0.8414, 0.375, 0.8414, 0.125, 0.7653, 0.0625, 0.7653, 0.0625, 0.8034, 0.125, 0.8034, 0.1875, 0.7653, 0.125, 0.7653, 0.125, 0.8034, 0.1875, 0.8034, 0.25, 0.7653, 0.1875, 0.7653, 0.1875, 0.8034, 0.25, 0.8034, 0.3125, 0.7653, 0.25, 0.7653, 0.25, 0.8034, 0.3125, 0.8034, 0.375, 0.7653, 0.3125, 0.7653, 0.3125, 0.8034, 0.375, 0.8034, 0.4375, 0.7653, 0.375, 0.7653, 0.375, 0.8034, 0.4375, 0.8034, 0.5, 0.7653, 0.4375, 0.7653, 0.4375, 0.8034, 0.5, 0.8034, 0.5, 0.8414, 0.4375, 0.8414, 0.4375, 0.8782, 0.5, 0.8782, 0.5, 0.8414, 0.5, 0.8782, 0.4375, 0.8782, 0.4375, 0.8414, 0.4375, 0.8414, 0.4375, 0.8782, 0.375, 0.8782, 0.375, 0.8414, 0.375, 0.8414, 0.375, 0.8782, 0.3125, 0.8782, 0.3125, 0.8414, 0.3125, 0.8414, 0.3125, 0.8782, 0.25, 0.8782, 0.25, 0.8414, 0.25, 0.8414, 0.25, 0.8782, 0.1875, 0.8782, 0.1875, 0.8414, 0.1875, 0.8414, 0.1875, 0.8782, 0.125, 0.8782, 0.125, 0.8414, 0.125, 0.8414, 0.125, 0.8782, 0.0625, 0.8782, 0.0625, 0.8414, 0.0625, 0.8414, 0.0625, 0.8782, 0.0, 0.8782, 0.0, 0.8414, 0.4375, 0.8414, 0.375, 0.8414, 0.375, 0.8782, 0.4375, 0.8782, 0.3125, 0.8414, 0.25, 0.8414, 0.25, 0.8782, 0.3125, 0.8782, 0.1875, 0.8414, 0.125, 0.8414, 0.125, 0.8782, 0.1875, 0.8782, 0.0625, 0.8414, 0.0, 0.8414, 0.0, 0.8782, 0.0625, 0.8782, 0.4375, 0.9009, 0.375, 0.9009, 0.375, 0.9236, 0.4375, 0.9236, 0.3125, 0.9009, 0.25, 0.9009, 0.25, 0.9236, 0.3125, 0.9236, 0.1875, 0.9009, 0.125, 0.9009, 0.125, 0.9236, 0.1875, 0.9236, 0.125, 0.9009, 0.0625, 0.9009, 0.0625, 0.9236, 0.125, 0.9236, 0.5, 0.9009, 0.5, 0.9236, 0.4375, 0.9236, 0.4375, 0.9009, 0.4375, 0.9009, 0.4375, 0.9236, 0.375, 0.9236, 0.375, 0.9009, 0.375, 0.9009, 0.375, 0.9236, 0.3125, 0.9236, 0.3125, 0.9009, 0.3125, 0.9009, 0.3125, 0.9236, 0.25, 0.9236, 0.25, 0.9009, 0.25, 0.9009, 0.25, 0.9236, 0.1875, 0.9236, 0.1875, 0.9009, 0.1875, 0.9009, 0.1875, 0.9236, 0.125, 0.9236, 0.125, 0.9009, 0.125, 0.9009, 0.125, 0.9236, 0.0625, 0.9236, 0.0625, 0.9009, 0.0625, 0.9009, 0.0625, 0.9236, 0.0, 0.9236, 0.0, 0.9009, 0.0625, 0.8782, 0.0625, 0.9009, 0.0, 0.9009, 0.0, 0.8782, 0.125, 0.8782, 0.125, 0.9009, 0.0625, 0.9009, 0.0625, 0.8782, 0.1875, 0.8782, 0.1875, 0.9009, 0.125, 0.9009, 0.125, 0.8782, 0.25, 0.8782, 0.25, 0.9009, 0.1875, 0.9009, 0.1875, 0.8782, 0.3125, 0.8782, 0.3125, 0.9009, 0.25, 0.9009, 0.25, 0.8782, 0.375, 0.8782, 0.375, 0.9009, 0.3125, 0.9009, 0.3125, 0.8782, 0.4375, 0.8782, 0.4375, 0.9009, 0.375, 0.9009, 0.375, 0.8782, 0.5, 0.8782, 0.5, 0.9009, 0.4375, 0.9009, 0.4375, 0.8782, 0.0625, 0.9009, 0.0, 0.9009, 0.0, 0.9236, 0.0625, 0.9236, 0.0625, 0.8782, 0.0, 0.8782, 0.0, 0.9009, 0.0625, 0.9009, 0.25, 0.9009, 0.1875, 0.9009, 0.1875, 0.9236, 0.25, 0.9236, 0.375, 0.9009, 0.3125, 0.9009, 0.3125, 0.9236, 0.375, 0.9236, 0.5, 0.9009, 0.4375, 0.9009, 0.4375, 0.9236, 0.5, 0.9236, 0.125, 0.8414, 0.0625, 0.8414, 0.0625, 0.8782, 0.125, 0.8782, 0.25, 0.8414, 0.1875, 0.8414, 0.1875, 0.8782, 0.25, 0.8782, 0.375, 0.8414, 0.3125, 0.8414, 0.3125, 0.8782, 0.375, 0.8782, 0.1875, 0.8782, 0.125, 0.8782, 0.125, 0.9009, 0.1875, 0.9009, 0.3125, 0.8782, 0.25, 0.8782, 0.25, 0.9009, 0.3125, 0.9009, 0.4375, 0.8782, 0.375, 0.8782, 0.375, 0.9009, 0.4375, 0.9009, 0.5, 0.9236, 0.4375, 0.9236, 0.4375, 0.9463, 0.5, 0.9463, 0.375, 0.9236, 0.3125, 0.9236, 0.3125, 0.9463, 0.375, 0.9463, 0.25, 0.9236, 0.1875, 0.9236, 0.1875, 0.9463, 0.25, 0.9463, 0.0625, 0.9236, 0.0, 0.9236, 0.0, 0.9463, 0.0625, 0.9463, 0.6582, 0.4717, 0.5803, 0.4197, 0.5283, 0.3418, 0.51, 0.25, 0.5283, 0.1582, 0.5803, 0.08029, 0.6582, 0.02827, 0.75, 0.01, 0.75, 0.49, 0.5, 0.9236, 0.5, 0.9463, 0.4375, 0.9463, 0.4375, 0.9236, 0.4375, 0.9236, 0.4375, 0.9463, 0.375, 0.9463, 0.375, 0.9236, 0.375, 0.9236, 0.375, 0.9463, 0.3125, 0.9463, 0.3125, 0.9236, 0.3125, 0.9236, 0.3125, 0.9463, 0.25, 0.9463, 0.25, 0.9236, 0.25, 0.9236, 0.25, 0.9463, 0.1875, 0.9463, 0.1875, 0.9236, 0.1875, 0.9236, 0.1875, 0.9463, 0.125, 0.9463, 0.125, 0.9236, 0.125, 0.9236, 0.125, 0.9463, 0.0625, 0.9463, 0.0625, 0.9236, 0.0625, 0.9236, 0.0625, 0.9463, 0.0, 0.9463, 0.0, 0.9236, 0.4375, 0.969, 0.375, 0.969, 0.375, 0.9948, 0.4375, 0.9947, 0.6582, 0.4717, 0.75, 0.49, 0.75, 0.01, 0.6582, 0.02827, 0.5803, 0.08029, 0.5283, 0.1582, 0.51, 0.25, 0.5283, 0.3418, 0.5803, 0.4197, 0.25, 0.49, 0.25, 0.01, 0.1582, 0.02827, 0.08029, 0.08029, 0.02827, 0.1582, 0.01, 0.25, 0.02827, 0.3418, 0.08029, 0.4197, 0.1582, 0.4717, 0.25, 0.49, 0.1582, 0.4717, 0.08029, 0.4197, 0.02827, 0.3418, 0.01, 0.25, 0.02827, 0.1582, 0.08029, 0.08029, 0.1582, 0.02827, 0.25, 0.01, 0.25, 1.0, 0.1875, 1.0, 0.1875, 1.0, 0.25, 1.0, 0.0625, 1.0, 0.125, 1.0, 0.125, 1.0, 0.0625, 1.0, 0.125, 1.0, 0.0625, 1.0, 0.0625, 1.0, 0.125, 1.0, 0.375, 1.0, 0.4375, 1.0, 0.4375, 1.0, 0.375, 1.0, 0.3125, 1.0, 0.375, 1.0, 0.375, 1.0, 0.3125, 1.0, 0.1875, 1.0, 0.25, 1.0, 0.25, 1.0, 0.1875, 1.0, 0.4375, 1.0, 0.5, 1.0, 0.5, 1.0, 0.4375, 1.0, 0.4375, 1.0, 0.375, 1.0, 0.375, 1.0, 0.4375, 1.0, 0.1875, 1.0, 0.125, 1.0, 0.125, 1.0, 0.1875, 1.0, 0.3125, 1.0, 0.25, 1.0, 0.25, 1.0, 0.3125, 1.0, 0.0625, 1.0, 0.0, 1.0, 0.0, 1.0, 0.0625, 1.0, 0.5, 1.0, 0.4375, 1.0, 0.4375, 1.0, 0.5, 1.0, 0.25, 1.0, 0.3125, 1.0, 0.3125, 1.0, 0.25, 1.0, 0.0, 1.0, 0.0625, 1.0, 0.0625, 1.0, 0.0, 1.0, 0.125, 1.0, 0.1875, 1.0, 0.1875, 1.0, 0.125, 1.0, 0.375, 1.0, 0.3125, 1.0, 0.3125, 1.0, 0.375, 1.0])
me_cylinder.materials.append(mat_axehandle)
me_cylinder.materials.append(mat_axehead)
me_cylinder.use_remesh_fix_poles = True
me_cylinder.use_remesh_preserve_attributes = False
me_cylinder.use_mirror_vertex_groups = False
me_cylinder.update()

# ---- objects
ob_axe = bpy.data.objects.new('Axe', me_cylinder)

# ---- transforms, parenting, visibility, modifiers, constraints
ob_axe.location = (0.0, 0.0, 0.0)
ob_axe.scale = (0.8796, 1.0, 1.0)
ob_axe.lineart.crease_threshold = 0.0

# ---- collection membership
col_collection.objects.link(ob_axe)

# ---- scene / render settings (as saved in the file)
scene.frame_start = 1; scene.frame_end = 250; scene.frame_set(1)
scene.render.engine = 'BLENDER_EEVEE_NEXT'
scene.cycles.use_denoising = False
scene.cycles.samples = 128
scene.cycles.sampling_pattern = 'TABULATED_SOBOL'
scene.cycles.use_adaptive_sampling = False
scene.cycles.use_light_tree = False
scene.view_settings.view_transform = 'Filmic'
bpy.context.view_layer.update()

# ---- added for rendering (the .blend has no active camera and no usable light): camera, sun
cam_auto = bpy.data.cameras.new('AutoCamera')
cam_auto.lens = 50.0
cam_auto.sensor_width = 36.0
cam_auto.clip_end = 1000.0
ob_auto_camera = bpy.data.objects.new('AutoCamera', cam_auto)
scene.collection.objects.link(ob_auto_camera)
ob_auto_camera.location = (4.82171, -6.11863, 3.62519)
ob_auto_camera.rotation_euler = (1.09748, -7.21219e-08, 0.694738)
scene.camera = ob_auto_camera
light_auto_sun = bpy.data.lights.new('AutoSun', 'SUN')
light_auto_sun.energy = 3.0
light_auto_sun.angle = 0.0523599
ob_auto_sun = bpy.data.objects.new('AutoSun', light_auto_sun)
scene.collection.objects.link(ob_auto_sun)
ob_auto_sun.rotation_euler = (0.872665, 0.174533, 0.523599)
bpy.context.view_layer.update()
